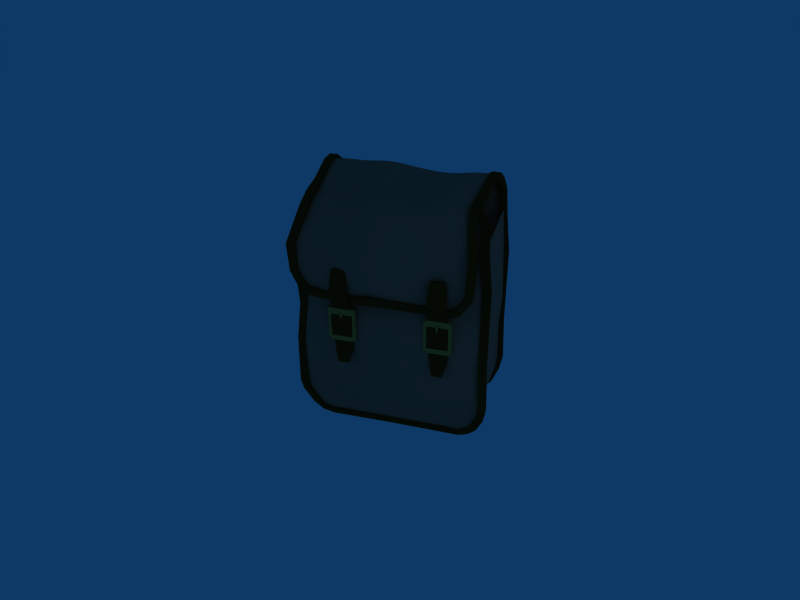 # Source: backpack2.blend  (saved by Blender 2.48.1; exported with 4.5.12 LTS)
import bpy
from mathutils import Matrix  # noqa: F401  (used for matrix-valued properties, if any)

bpy.ops.wm.read_factory_settings(use_empty=True)
scene = bpy.context.scene
scene.name = 'Scene'

# ---- collections
col_collection_1 = bpy.data.collections.new('Collection 1'); scene.collection.children.link(col_collection_1)
col_collection_2 = bpy.data.collections.new('Collection 2'); scene.collection.children.link(col_collection_2)
col_collection_2.hide_render = True
col_collection_2.hide_viewport = True

# ---- materials (node trees are filled in below, after node groups)
mat_material_002 = bpy.data.materials.new('Material.002')
mat_material_002.alpha_threshold = 0.0
mat_material_002.diffuse_color = (0.5344, 0.4227, 0.3386, 1.0)
mat_material_002.roughness = 0.5
mat_material_002.specular_intensity = 0.0
mat_material_002.line_color = (0.0, 0.0, 0.0, 1.0)
mat_material = bpy.data.materials.new('Material')
mat_material.alpha_threshold = 0.0
mat_material.diffuse_color = (0.2129, 0.1526, 0.04434, 1.0)
mat_material.roughness = 0.5
mat_material.specular_intensity = 0.0
mat_material.line_color = (0.0, 0.0, 0.0, 1.0)
mat_material_004 = bpy.data.materials.new('Material.004')
mat_material_004.alpha_threshold = 0.0
mat_material_004.diffuse_color = (0.6491, 0.5491, 0.2296, 1.0)
mat_material_004.roughness = 0.5
mat_material_004.specular_intensity = 0.2973
mat_material_004.line_color = (0.0, 0.0, 0.0, 1.0)
mat_material_005 = bpy.data.materials.new('Material.005')
mat_material_005.alpha_threshold = 0.0
mat_material_005.diffuse_color = (0.2856, 0.2067, 0.2067, 1.0)
mat_material_005.roughness = 0.5
mat_material_005.specular_intensity = 0.0
mat_material_005.line_color = (0.0, 0.0, 0.0, 1.0)

# ---- material node trees

# ---- world
world_world = bpy.data.worlds.new('World'); scene.world = world_world
world_world.color = (0.05656, 0.2208, 0.4)
world_world.use_sun_shadow = False
world_world.sun_shadow_jitter_overblur = 0.0
world_world.cycles.sampling_method = 'MANUAL'
world_world.cycles.sample_map_resolution = 256

# ---- cameras
cam_camera = bpy.data.cameras.new('Camera')
cam_camera.passepartout_alpha = 0.2
cam_camera.clip_end = 100.0
cam_camera.lens = 35.0
cam_camera.ortho_scale = 7.314
cam_camera.show_passepartout = False
cam_camera.show_safe_areas = True
cam_camera.dof.focus_distance = 0.0
cam_camera.dof.aperture_fstop = 128.0

# ---- lights
light_spot_003 = bpy.data.lights.new('Spot.003', 'POINT')
light_spot_003.transmission_factor = 0.0
light_spot_003.cutoff_distance = 30.0
light_spot_003.use_shadow = False
light_spot_003.energy = 76.2
light_spot_003.shadow_buffer_clip_start = 1.001
light_spot_003.shadow_soft_size = 1.0
light_spot_003.shadow_maximum_resolution = 0.006
light_spot_003.use_absolute_resolution = True
light_spot_003.cycles.use_multiple_importance_sampling = False
light_spot_002 = bpy.data.lights.new('Spot.002', 'POINT')
light_spot_002.transmission_factor = 0.0
light_spot_002.cutoff_distance = 30.0
light_spot_002.use_shadow = False
light_spot_002.energy = 100.0
light_spot_002.shadow_buffer_clip_start = 1.001
light_spot_002.shadow_soft_size = 1.0
light_spot_002.shadow_maximum_resolution = 0.006
light_spot_002.use_absolute_resolution = True
light_spot_002.cycles.use_multiple_importance_sampling = False
light_spot_001 = bpy.data.lights.new('Spot.001', 'POINT')
light_spot_001.transmission_factor = 0.0
light_spot_001.cutoff_distance = 30.0
light_spot_001.use_shadow = False
light_spot_001.energy = 100.0
light_spot_001.shadow_buffer_clip_start = 1.001
light_spot_001.shadow_soft_size = 1.0
light_spot_001.shadow_maximum_resolution = 0.006
light_spot_001.use_absolute_resolution = True
light_spot_001.cycles.use_multiple_importance_sampling = False
light_spot = bpy.data.lights.new('Spot', 'POINT')
light_spot.transmission_factor = 0.0
light_spot.cutoff_distance = 30.0
light_spot.energy = 100.0
light_spot.shadow_buffer_clip_start = 1.001
light_spot.shadow_soft_size = 1.0
light_spot.shadow_maximum_resolution = 0.006
light_spot.use_absolute_resolution = True
light_spot.cycles.use_multiple_importance_sampling = False

# ---- meshes
me_plane_002 = bpy.data.meshes.new('Plane.002')
me_plane_002.from_pydata([(0.05864, 0.0007859, -0.9341), (0.02199, -0.0572, -0.1101), (0.4216, -0.03513, -0.891), (-0.2842, -0.05009, -0.9254), (-0.3874, -0.1239, -0.04639), (0.03602, -0.05726, 0.5135), (0.3913, -0.1352, -0.02573), (0.03602, -0.07642, -0.7309), (-0.3565, -0.104, 0.5078), (0.421, -0.109, 0.4671), (-0.3496, -0.1253, -0.675), (0.4216, -0.1192, -0.6748), (0.2266, -0.01717, -0.9363), (-0.1568, -0.03513, -0.9295), (-0.167, -0.08367, -0.1607), (0.04013, -0.01637, 0.5849), (0.02943, -0.06135, 0.1897), (0.2288, -0.1232, -0.04707), (0.03602, -0.0721, -0.3745), (0.03602, -0.05094, -0.8328), (-0.3613, -0.08366, 0.7805), (-0.1568, -0.08148, 0.5644), (-0.3496, -0.1042, 0.2712), (0.2288, -0.08476, 0.4788), (0.4133, -0.09962, 0.8876), (0.4216, -0.1186, 0.1822), (-0.3978, -0.1042, -0.3078), (-0.1568, -0.1222, -0.7402), (-0.3221, -0.111, -0.7854), (0.2288, -0.1043, -0.7401), (0.3753, -0.1109, -0.256), (0.4065, -0.08701, -0.793), (-0.1568, -0.04743, 0.6893), (-0.1568, -0.09343, 0.2135), (0.2473, -0.04382, 0.6186), (0.2288, -0.1169, 0.1941), (-0.1568, -0.09343, -0.3877), (-0.1568, -0.08641, -0.8118), (0.2288, -0.0862, -0.2912), (0.2288, -0.06846, -0.8118), (0.4098, 0.05435, -0.9681), (0.2255, 0.09592, -0.9878), (0.06688, 0.1069, -0.9747), (-0.257, 0.06619, -1.002), (-0.1367, 0.07914, -0.9947), (0.4098, 0.224, -0.9681), (0.2255, 0.2656, -0.9878), (0.06688, 0.2766, -0.9747), (-0.257, 0.2359, -1.002), (-0.1367, 0.2488, -0.9947)], [], [(32, 20, 8, 21), (15, 32, 21, 5), (21, 8, 22, 33), (5, 21, 33, 16), (33, 22, 4, 14), (16, 33, 14, 1), (34, 15, 5, 23), (24, 34, 23, 9), (23, 5, 16, 35), (9, 23, 35, 25), (35, 16, 1, 17), (25, 35, 17, 6), (14, 4, 26, 36), (1, 14, 36, 18), (36, 26, 10, 27), (18, 36, 27, 7), (27, 10, 28, 37), (7, 27, 37, 19), (37, 28, 3, 13), (13, 0, 19, 37), (17, 1, 18, 38), (6, 17, 38, 30), (38, 18, 7, 29), (30, 38, 29, 11), (29, 7, 19, 39), (11, 29, 39, 31), (0, 12, 39, 19), (31, 39, 12, 2), (2, 12, 41, 40), (12, 0, 42, 41), (13, 3, 43, 44), (0, 13, 44, 42), (40, 41, 46, 45), (41, 42, 47, 46), (44, 43, 48, 49), (42, 44, 49, 47)])
me_plane_002.materials.append(mat_material_002)
me_plane_002.use_remesh_preserve_volume = False
me_plane_002.use_remesh_preserve_attributes = False
me_plane_002.use_mirror_vertex_groups = False
me_plane_002.update()
me_cube_008 = bpy.data.meshes.new('Cube.008')
me_cube_008.from_pydata([(-0.5999, 0.808, -0.2467), (-0.6048, 0.7423, -0.2467), (-0.6706, 0.7472, -0.2467), (-0.6657, 0.813, -0.2467), (-0.6175, 0.808, 0.02667), (-0.6225, 0.7423, 0.02667), (-0.6883, 0.7472, 0.02667), (-0.6833, 0.813, 0.02667), (-0.7054, 0.813, -0.5818), (-0.7103, 0.7472, -0.5818), (-0.6445, 0.7423, -0.5818), (-0.6396, 0.808, -0.5818), (-0.6396, 0.8203, -0.9384), (-0.6445, 0.7547, -0.9326), (-0.7103, 0.7597, -0.933), (-0.7054, 0.8252, -0.9389), (-0.6924, 0.8149, -1.054), (-0.6973, 0.7493, -1.049), (-0.6323, 0.7453, -1.038), (-0.6274, 0.8109, -1.044), (-0.5672, 0.7976, -1.193), (-0.5719, 0.7319, -1.188), (-0.6339, 0.7349, -1.211), (-0.6292, 0.8005, -1.215), (-0.5557, 0.7928, -1.302), (-0.5585, 0.7269, -1.301), (-0.5215, 0.7268, -1.246), (-0.5187, 0.7927, -1.248), (-0.4609, 0.7911, -1.266), (-0.4611, 0.7251, -1.265), (-0.463, 0.7241, -1.331), (-0.4628, 0.7901, -1.332), (0.06409, 0.7906, -1.326), (0.06395, 0.7247, -1.325), (0.06585, 0.7256, -1.259), (0.06599, 0.7916, -1.26), (0.6573, 0.7907, -1.27), (0.6571, 0.7247, -1.269), (0.6552, 0.7238, -1.335), (0.6554, 0.7898, -1.336), (0.7391, 0.7927, -1.303), (0.7412, 0.7268, -1.301), (0.7139, 0.7272, -1.241), (0.7118, 0.7931, -1.243), (0.7656, 0.7987, -1.181), (0.7691, 0.7328, -1.178), (0.8153, 0.7336, -1.225), (0.8118, 0.7994, -1.228), (0.8729, 0.8121, -1.086), (0.8773, 0.7463, -1.082), (0.8176, 0.7439, -1.054), (0.8131, 0.8096, -1.058), (0.8295, 0.8179, -0.9655), (0.8343, 0.7523, -0.9603), (0.8995, 0.7564, -0.9697), (0.8946, 0.822, -0.9749), (0.8873, 0.7721, -0.5987), (0.8922, 0.7063, -0.5982), (0.8267, 0.7013, -0.6046), (0.8218, 0.7671, -0.6051), (0.8178, 0.808, 0.05035), (0.8227, 0.7423, 0.05083), (0.8881, 0.7472, 0.05725), (0.8832, 0.813, 0.05677), (0.8532, 0.7975, 0.3635), (0.8581, 0.7317, 0.364), (0.7926, 0.7268, 0.3576), (0.7877, 0.7926, 0.3571), (-0.6765, 0.813, 0.3681), (-0.6812, 0.7472, 0.3694), (-0.618, 0.7423, 0.3514), (-0.6132, 0.808, 0.35), (-0.5503, 0.8108, 0.5942), (-0.5473, 0.7455, 0.5919), (-0.6115, 0.7425, 0.6017), (-0.6144, 0.8078, 0.6041), (0.7723, 0.7982, 0.5956), (0.7688, 0.7334, 0.5904), (0.8325, 0.7294, 0.6029), (0.836, 0.7942, 0.608), (-0.03518, -0.1755, -0.06409), (-0.03565, -0.2413, -0.06899), (-0.02938, -0.2462, -0.003495), (-0.02892, -0.1804, 0.001411), (0.09572, -0.1502, -0.07461), (0.09526, -0.216, -0.07952), (0.102, -0.1551, -0.009114), (0.1015, -0.2209, -0.01402), (0.4221, -0.1309, -0.1008), (0.4216, -0.1764, -0.1057), (0.4284, -0.1358, -0.03534), (0.4279, -0.1886, -0.04025), (0.6175, -0.1309, -0.1103), (0.6194, -0.1764, -0.1148), (0.592, -0.1358, -0.04959), (0.5939, -0.1886, -0.05414), (0.6932, -0.1309, -0.06072), (0.6951, -0.1967, -0.06527), (0.6678, -0.1358, -5.338e-05), (0.6697, -0.2016, -0.004597), (0.7777, -0.1309, 0.06965), (0.7825, -0.1967, 0.06828), (0.7145, -0.1358, 0.08787), (0.7192, -0.2016, 0.08651), (0.7935, -0.1309, 0.3653), (0.7984, -0.1967, 0.3651), (0.7277, -0.1358, 0.368), (0.7326, -0.2016, 0.3678), (0.7619, -0.03826, 0.5782), (0.7668, -0.09927, 0.6029), (0.6961, -0.04181, 0.5826), (0.701, -0.1028, 0.6072), (0.7552, 0.002443, 0.6248), (0.7589, -0.04051, 0.6747), (0.6894, 0.00336, 0.6304), (0.6931, -0.03959, 0.6804), (0.7559, 0.03837, 0.7133), (0.7528, 0.06533, 0.6531), (0.687, 0.06749, 0.6575), (0.6901, 0.04053, 0.7177), (0.7974, 0.5189, 0.7618), (0.8005, 0.4919, 0.8219), (0.7316, 0.521, 0.7662), (0.7347, 0.4941, 0.8263), (-0.1753, -0.1351, -0.08305), (-0.1746, -0.2009, -0.08793), (-0.185, -0.14, -0.01798), (-0.1843, -0.2058, -0.02285), (-0.3842, -0.1051, -0.08998), (-0.3841, -0.1709, -0.0949), (-0.3858, -0.11, -0.0242), (-0.3856, -0.1758, -0.02913), (-0.5512, -0.1182, -0.06437), (-0.5528, -0.184, -0.06903), (-0.5299, -0.1231, -0.002131), (-0.5315, -0.1889, -0.006793), (-0.6165, -0.1718, -0.009192), (-0.6128, -0.106, -0.00603), (-0.5623, -0.1109, 0.03619), (-0.5661, -0.1767, 0.03303), (-0.6749, -0.1743, 0.111), (-0.6702, -0.1085, 0.1124), (-0.6071, -0.1134, 0.131), (-0.6118, -0.1792, 0.1296), (-0.6922, -0.1771, 0.3424), (-0.6873, -0.1113, 0.3418), (-0.622, -0.1162, 0.3338), (-0.6268, -0.182, 0.3344), (-0.624, -0.02816, 0.5408), (-0.6289, -0.09237, 0.5552), (-0.5587, -0.03465, 0.534), (-0.5635, -0.09886, 0.5484), (-0.6181, -0.03537, 0.6216), (-0.6132, 0.02171, 0.5888), (-0.548, 0.01336, 0.5838), (-0.5528, -0.04372, 0.6166), (-0.6132, 0.1333, 0.6247), (-0.6181, 0.1209, 0.6893), (-0.548, 0.1241, 0.6278), (-0.5528, 0.1117, 0.6924), (-0.6132, 0.2986, 0.6577), (-0.6181, 0.2803, 0.7209), (-0.548, 0.2891, 0.6599), (-0.5528, 0.2708, 0.7231), (-0.6181, 0.5045, 0.8141), (-0.6132, 0.5229, 0.7509), (-0.548, 0.5134, 0.7531), (-0.5528, 0.4951, 0.8163), (0.8032, 0.6148, 0.725), (0.8081, 0.6309, 0.7888), (0.7377, 0.6216, 0.7283), (0.7426, 0.6377, 0.7921), (0.8098, 0.7029, 0.6644), (0.8167, 0.7486, 0.7115), (0.7444, 0.7122, 0.665), (0.7514, 0.7579, 0.7121), (-0.6306, 0.6586, 0.8074), (-0.6281, 0.6475, 0.7424), (-0.5623, 0.6448, 0.7454), (-0.5648, 0.6559, 0.8104), (-0.6179, 0.7606, 0.7326), (-0.612, 0.7091, 0.6917), (-0.5463, 0.7149, 0.6939), (-0.5522, 0.7664, 0.7347)], [], [(0, 4, 5, 1), (1, 5, 6, 2), (2, 6, 7, 3), (4, 0, 3, 7), (2, 3, 8, 9), (3, 0, 11, 8), (0, 1, 10, 11), (1, 2, 9, 10), (10, 9, 14, 13), (11, 10, 13, 12), (8, 11, 12, 15), (9, 8, 15, 14), (14, 15, 16, 17), (15, 12, 19, 16), (12, 13, 18, 19), (13, 14, 17, 18), (18, 17, 22, 21), (19, 18, 21, 20), (16, 19, 20, 23), (17, 16, 23, 22), (22, 23, 24, 25), (23, 20, 27, 24), (20, 21, 26, 27), (21, 22, 25, 26), (26, 25, 30, 29), (27, 26, 29, 28), (24, 27, 28, 31), (25, 24, 31, 30), (30, 31, 32, 33), (31, 28, 35, 32), (28, 29, 34, 35), (29, 30, 33, 34), (34, 33, 38, 37), (35, 34, 37, 36), (32, 35, 36, 39), (33, 32, 39, 38), (38, 39, 40, 41), (39, 36, 43, 40), (36, 37, 42, 43), (37, 38, 41, 42), (42, 41, 46, 45), (43, 42, 45, 44), (40, 43, 44, 47), (41, 40, 47, 46), (46, 47, 48, 49), (47, 44, 51, 48), (44, 45, 50, 51), (45, 46, 49, 50), (50, 49, 54, 53), (51, 50, 53, 52), (48, 51, 52, 55), (49, 48, 55, 54), (54, 55, 56, 57), (55, 52, 59, 56), (52, 53, 58, 59), (53, 54, 57, 58), (58, 57, 62, 61), (59, 58, 61, 60), (56, 59, 60, 63), (57, 56, 63, 62), (62, 63, 64, 65), (63, 60, 67, 64), (60, 61, 66, 67), (61, 62, 65, 66), (4, 7, 68, 71), (7, 6, 69, 68), (6, 5, 70, 69), (5, 4, 71, 70), (70, 71, 72, 73), (69, 70, 73, 74), (68, 69, 74, 75), (71, 68, 75, 72), (66, 65, 78, 77), (67, 66, 77, 76), (64, 67, 76, 79), (65, 64, 79, 78), (81, 80, 84, 85), (84, 80, 83, 86), (83, 82, 87, 86), (82, 81, 85, 87), (85, 84, 88, 89), (84, 86, 90, 88), (86, 87, 91, 90), (87, 85, 89, 91), (89, 88, 92, 93), (88, 90, 94, 92), (90, 91, 95, 94), (91, 89, 93, 95), (93, 92, 96, 97), (92, 94, 98, 96), (94, 95, 99, 98), (95, 93, 97, 99), (97, 96, 100, 101), (96, 98, 102, 100), (98, 99, 103, 102), (99, 97, 101, 103), (101, 100, 104, 105), (100, 102, 106, 104), (102, 103, 107, 106), (103, 101, 105, 107), (105, 104, 108, 109), (104, 106, 110, 108), (106, 107, 111, 110), (107, 105, 109, 111), (109, 108, 112, 113), (108, 110, 114, 112), (110, 111, 115, 114), (111, 109, 113, 115), (113, 112, 117, 116), (112, 114, 118, 117), (114, 115, 119, 118), (115, 113, 116, 119), (116, 117, 120, 121), (117, 118, 122, 120), (118, 119, 123, 122), (119, 116, 121, 123), (80, 81, 125, 124), (83, 80, 124, 126), (82, 83, 126, 127), (81, 82, 127, 125), (124, 125, 129, 128), (126, 124, 128, 130), (127, 126, 130, 131), (125, 127, 131, 129), (128, 129, 133, 132), (130, 128, 132, 134), (131, 130, 134, 135), (129, 131, 135, 133), (132, 133, 136, 137), (134, 132, 137, 138), (135, 134, 138, 139), (133, 135, 139, 136), (137, 136, 140, 141), (138, 137, 141, 142), (139, 138, 142, 143), (136, 139, 143, 140), (141, 140, 144, 145), (142, 141, 145, 146), (143, 142, 146, 147), (140, 143, 147, 144), (145, 144, 149, 148), (146, 145, 148, 150), (147, 146, 150, 151), (144, 147, 151, 149), (148, 149, 152, 153), (150, 148, 153, 154), (151, 150, 154, 155), (149, 151, 155, 152), (153, 152, 157, 156), (154, 153, 156, 158), (155, 154, 158, 159), (152, 155, 159, 157), (156, 157, 161, 160), (158, 156, 160, 162), (159, 158, 162, 163), (157, 159, 163, 161), (160, 161, 164, 165), (162, 160, 165, 166), (163, 162, 166, 167), (161, 163, 167, 164), (121, 120, 168, 169), (120, 122, 170, 168), (122, 123, 171, 170), (123, 121, 169, 171), (169, 168, 172, 173), (168, 170, 174, 172), (170, 171, 175, 174), (171, 169, 173, 175), (173, 172, 78, 79), (172, 174, 77, 78), (174, 175, 76, 77), (175, 173, 79, 76), (165, 164, 176, 177), (166, 165, 177, 178), (167, 166, 178, 179), (164, 167, 179, 176), (177, 176, 180, 181), (178, 177, 181, 182), (179, 178, 182, 183), (176, 179, 183, 180), (181, 180, 75, 74), (182, 181, 74, 73), (183, 182, 73, 72), (180, 183, 72, 75)])
me_cube_008.materials.append(mat_material)
me_cube_008.use_remesh_preserve_volume = False
me_cube_008.use_remesh_preserve_attributes = False
me_cube_008.use_mirror_vertex_groups = False
me_cube_008.update()
me_plane_001 = bpy.data.meshes.new('Plane.001')
me_plane_001.from_pydata([(0.6538, -0.04263, 1.003), (0.6505, -0.03185, -1.0), (-0.6505, -0.03185, -1.0), (-0.6815, -0.02349, 1.035), (-9.121e-08, -0.03185, -1.0), (0.7712, -0.05017, -0.0008172), (1.394e-07, -0.02762, 1.031), (-0.7712, -0.04032, 1.49e-07), (3.725e-08, -0.07997, -0.1261), (0.3856, -0.03185, -1.0), (-0.3856, -0.03185, -1.0), (0.7431, -0.0442, 0.4995), (0.7712, -0.04744, -0.6228), (0.3825, -0.04263, 1.007), (-0.3721, -0.00886, 0.9763), (-0.7712, -0.03839, -0.6228), (-0.766, -0.03303, 0.5156), (-0.3856, -0.05836, -0.1083), (9.034e-08, -0.06434, 0.5135), (0.3856, -0.07975, -0.03515), (-2.59e-08, -0.05673, -0.6933), (-0.3856, -0.04821, 0.594), (0.3849, -0.06987, 0.4671), (-0.3856, -0.05678, -0.6395), (0.3856, -0.05899, -0.635), (0.4627, -0.03185, -1.0), (0.1928, -0.03185, -1.0), (-0.4627, -0.03185, -1.0), (-0.1928, -0.03185, -1.0), (0.7168, -0.05413, 0.7488), (0.7712, -0.04073, 0.2429), (0.7712, -0.03185, -0.75), (0.7712, -0.05696, -0.25), (0.5025, -0.0488, 1.014), (0.1928, -0.03285, 1.039), (-0.5177, -0.01211, 1.021), (-0.1928, -0.01544, 0.9802), (-0.7712, -0.03185, -0.75), (-0.7712, -0.03783, -0.25), (-0.718, -0.03031, 0.7277), (-0.7712, -0.03783, 0.253), (-0.5784, -0.05626, -0.0211), (-0.1928, -0.07328, -0.1765), (1.128e-07, -0.04152, 0.6929), (6.397e-08, -0.07268, 0.1843), (0.1928, -0.08106, -0.04707), (0.5784, -0.0635, -0.02079), (5.646e-09, -0.06952, -0.3745), (-5.96e-08, -0.0418, -0.8047), (-0.5726, -0.04034, 0.5659), (-0.3801, -0.02219, 0.7366), (-0.1928, -0.05976, 0.5639), (-0.3856, -0.05148, 0.2712), (0.1928, -0.06767, 0.4788), (0.3773, -0.05831, 0.7305), (0.5626, -0.0622, 0.4816), (0.3856, -0.07321, 0.1822), (-0.5784, -0.04613, -0.6228), (-0.3856, -0.05148, -0.3078), (-0.1928, -0.06562, -0.698), (-0.3856, -0.03605, -0.7526), (0.1928, -0.06564, -0.698), (0.3856, -0.07053, -0.2534), (0.5784, -0.05306, -0.5963), (0.3856, -0.03605, -0.7526), (-0.5421, -0.02322, 0.7288), (-0.1928, -0.03238, 0.7147), (-0.5784, -0.05154, 0.2842), (-0.1928, -0.06443, 0.2135), (0.1928, -0.04511, 0.7102), (0.5417, -0.06501, 0.739), (0.1928, -0.07889, 0.1941), (0.5784, -0.05076, 0.2058), (-0.5784, -0.05154, -0.2529), (-0.1928, -0.06443, -0.3877), (-0.5784, -0.03237, -0.75), (-0.1928, -0.04011, -0.7842), (0.1928, -0.06817, -0.2912), (0.5784, -0.06396, -0.25), (0.1928, -0.04011, -0.7842), (0.5784, -0.0324, -0.75), (0.6872, 0.02991, 1.112), (0.5025, 0.02374, 1.11), (0.3825, 0.02991, 1.103), (1.505e-07, 0.04562, 1.099), (0.1928, 0.0397, 1.135), (-0.6815, 0.04973, 1.093), (-0.5177, 0.06179, 1.115), (-0.3721, 0.06739, 1.068), (-0.1928, 0.05988, 1.073), (0.504, 0.2119, 1.158), (0.6396, 0.2195, 1.144), (0.3825, 0.2147, 1.151), (0.1928, 0.2235, 1.175), (1.779e-07, 0.2276, 1.15), (-0.6804, 0.231, 1.153), (-0.5172, 0.2394, 1.141), (-0.3721, 0.2441, 1.133), (-0.1928, 0.2389, 1.136), (0.6559, 0.4743, 1.006), (0.5185, 0.4533, 1.014), (0.3907, 0.4403, 1.021), (0.1926, 0.4496, 1.062), (-0.0002068, 0.4506, 1.048), (-0.6468, 0.4566, 1.075), (-0.4916, 0.4596, 1.13), (-0.3609, 0.4595, 1.13), (-0.193, 0.4543, 1.092), (0.5213, 0.6858, 0.9661), (0.6594, 0.7019, 0.9567), (0.3914, 0.6695, 0.9963), (0.1925, 0.7048, 1.023), (-0.0006329, 0.7075, 1.016), (-0.6378, 0.7102, 0.9985), (-0.4854, 0.7241, 1.054), (-0.3583, 0.7148, 1.079), (-0.193, 0.7088, 1.038), (0.5144, 0.7671, 0.8867), (0.6672, 0.7816, 0.8685), (0.3848, 0.7648, 0.9095), (0.189, 0.809, 0.9514), (-0.003943, 0.8215, 0.9574), (-0.6507, 0.7921, 0.9647), (-0.4961, 0.8079, 1.02), (-0.3667, 0.8025, 0.9949), (-0.1962, 0.807, 0.9316), (0.559, 0.8739, 0.7309), (0.7451, 0.8837, 0.7388), (0.3798, 0.9432, 0.629), (0.1961, 1.002, 0.5725), (0.002353, 1.0, 0.594), (-0.6743, 0.8893, 0.7473), (-0.5146, 0.9007, 0.7505), (-0.3743, 0.9024, 0.5965), (-0.201, 0.9399, 0.5883), (0.7027, 0.8818, 0.3644), (0.5577, 0.8781, 0.2796), (0.379, 0.9055, 0.2908), (0.1873, 0.9293, 0.2988), (-0.00449, 0.9235, 0.2937), (-0.6715, 0.8926, 0.3773), (-0.5177, 0.8926, 0.2506), (-0.3721, 0.8926, 0.2578), (-0.1948, 0.9062, 0.2769)], [], [(35, 3, 39, 65), (14, 35, 65, 50), (65, 39, 16, 49), (50, 65, 49, 21), (36, 14, 50, 66), (6, 36, 66, 43), (66, 50, 21, 51), (43, 66, 51, 18), (49, 16, 40, 67), (21, 49, 67, 52), (67, 40, 7, 41), (52, 67, 41, 17), (51, 21, 52, 68), (18, 51, 68, 44), (68, 52, 17, 42), (44, 68, 42, 8), (34, 6, 43, 69), (13, 34, 69, 54), (69, 43, 18, 53), (54, 69, 53, 22), (33, 13, 54, 70), (0, 33, 70, 29), (70, 54, 22, 55), (29, 70, 55, 11), (53, 18, 44, 71), (22, 53, 71, 56), (71, 44, 8, 45), (56, 71, 45, 19), (55, 22, 56, 72), (11, 55, 72, 30), (72, 56, 19, 46), (30, 72, 46, 5), (41, 7, 38, 73), (17, 41, 73, 58), (73, 38, 15, 57), (58, 73, 57, 23), (42, 17, 58, 74), (8, 42, 74, 47), (74, 58, 23, 59), (47, 74, 59, 20), (57, 15, 37, 75), (23, 57, 75, 60), (75, 37, 2, 27), (60, 75, 27, 10), (59, 23, 60, 76), (20, 59, 76, 48), (76, 60, 10, 28), (48, 76, 28, 4), (45, 8, 47, 77), (19, 45, 77, 62), (77, 47, 20, 61), (62, 77, 61, 24), (46, 19, 62, 78), (5, 46, 78, 32), (78, 62, 24, 63), (32, 78, 63, 12), (61, 20, 48, 79), (24, 61, 79, 64), (79, 48, 4, 26), (64, 79, 26, 9), (63, 24, 64, 80), (12, 63, 80, 31), (80, 64, 9, 25), (31, 80, 25, 1), (33, 0, 81, 82), (13, 33, 82, 83), (6, 34, 85, 84), (34, 13, 83, 85), (3, 35, 87, 86), (35, 14, 88, 87), (36, 6, 84, 89), (14, 36, 89, 88), (82, 81, 91, 90), (83, 82, 90, 92), (84, 85, 93, 94), (85, 83, 92, 93), (86, 87, 96, 95), (87, 88, 97, 96), (89, 84, 94, 98), (88, 89, 98, 97), (90, 91, 99, 100), (92, 90, 100, 101), (94, 93, 102, 103), (93, 92, 101, 102), (95, 96, 105, 104), (96, 97, 106, 105), (98, 94, 103, 107), (97, 98, 107, 106), (100, 99, 109, 108), (101, 100, 108, 110), (103, 102, 111, 112), (102, 101, 110, 111), (104, 105, 114, 113), (105, 106, 115, 114), (107, 103, 112, 116), (106, 107, 116, 115), (108, 109, 118, 117), (110, 108, 117, 119), (112, 111, 120, 121), (111, 110, 119, 120), (113, 114, 123, 122), (114, 115, 124, 123), (116, 112, 121, 125), (115, 116, 125, 124), (117, 118, 127, 126), (119, 117, 126, 128), (121, 120, 129, 130), (120, 119, 128, 129), (122, 123, 132, 131), (123, 124, 133, 132), (125, 121, 130, 134), (124, 125, 134, 133), (126, 127, 135, 136), (128, 126, 136, 137), (130, 129, 138, 139), (129, 128, 137, 138), (131, 132, 141, 140), (132, 133, 142, 141), (134, 130, 139, 143), (133, 134, 143, 142)])
me_plane_001.materials.append(mat_material_002)
me_plane_001.use_remesh_preserve_volume = False
me_plane_001.use_remesh_preserve_attributes = False
me_plane_001.use_mirror_vertex_groups = False
me_plane_001.update()
me_cube_007 = bpy.data.meshes.new('Cube.007')
me_cube_007.from_pydata([(0.07367, -0.04939, -0.1813), (0.07367, -0.07161, -0.1813), (-0.08242, -0.08427, -0.1813), (-0.08242, -0.06206, -0.1813), (0.06026, -0.03037, -0.002817), (0.06026, -0.05258, -0.002817), (-0.06901, -0.06524, -0.002817), (-0.06901, -0.04303, -0.002817), (-0.07397, 0.01955, -0.343), (-0.07397, -0.002668, -0.343), (0.07367, -0.002668, -0.343), (0.07367, 0.01955, -0.343), (0.07367, 0.002022, -0.3917), (0.07367, -0.01776, -0.3816), (-0.07397, -0.01776, -0.3816), (-0.07397, 0.002022, -0.3917), (-0.07397, -0.01062, -0.4486), (-0.07397, -0.0326, -0.4454), (0.07367, -0.0326, -0.4454), (0.07367, -0.01062, -0.4486), (0.07367, -0.007122, -0.4838), (0.07367, -0.02795, -0.4915), (-0.07397, -0.02795, -0.4915), (-0.07397, -0.007122, -0.4838), (-0.07397, 0.02097, -0.5779), (-0.07397, 0.0001422, -0.5856), (0.07367, 0.0001422, -0.5856), (0.07367, 0.02097, -0.5779), (0.07367, 0.02742, -0.6041), (0.07367, 0.005222, -0.605), (-0.07397, 0.005222, -0.605), (-0.07397, 0.02742, -0.6041), (-0.07397, 0.02487, -0.7001), (-0.07397, 0.009989, -0.6957), (0.07367, 0.009989, -0.6957), (0.07367, 0.02487, -0.7001), (0.04257, -0.007543, -0.8114), (0.04257, -0.02243, -0.8071), (-0.04287, -0.02243, -0.8071), (-0.04287, -0.007543, -0.8114), (-0.05265, -0.04303, 0.04241), (-0.05265, -0.06524, 0.04241), (0.0439, -0.05258, 0.04241), (0.0439, -0.03037, 0.04241), (-0.7329, -0.05263, 0.04241), (-0.7329, -0.07485, 0.04241), (-0.8304, -0.05539, 0.04241), (-0.8304, -0.03317, 0.04241), (-0.8205, -0.007543, -0.8114), (-0.8205, -0.02243, -0.8071), (-0.7343, -0.02243, -0.8071), (-0.7343, -0.007543, -0.8114), (-0.7029, 0.02487, -0.7001), (-0.7029, 0.009989, -0.6957), (-0.8519, 0.009989, -0.6957), (-0.8519, 0.02487, -0.7001), (-0.8519, 0.02742, -0.6041), (-0.8519, 0.005222, -0.605), (-0.7029, 0.005222, -0.605), (-0.7029, 0.02742, -0.6041), (-0.7029, 0.02097, -0.5779), (-0.7029, 0.0001421, -0.5856), (-0.8519, 0.0001421, -0.5856), (-0.8519, 0.02097, -0.5779), (-0.8519, -0.007122, -0.4838), (-0.8519, -0.02795, -0.4915), (-0.7029, -0.02795, -0.4915), (-0.7029, -0.007122, -0.4838), (-0.7029, -0.01062, -0.4486), (-0.7029, -0.0326, -0.4454), (-0.8519, -0.0326, -0.4454), (-0.8519, -0.01062, -0.4486), (-0.8519, 0.002022, -0.3917), (-0.8519, -0.01776, -0.3816), (-0.7029, -0.01776, -0.3816), (-0.7029, 0.002022, -0.3917), (-0.7029, 0.01955, -0.343), (-0.7029, -0.002668, -0.343), (-0.8519, -0.002668, -0.343), (-0.8519, 0.01955, -0.343), (-0.8469, -0.03317, -0.002817), (-0.8469, -0.05539, -0.002817), (-0.7164, -0.07485, -0.002817), (-0.7164, -0.05263, -0.002817), (-0.8605, -0.06206, -0.1813), (-0.8605, -0.08427, -0.1813), (-0.7029, -0.1012, -0.1813), (-0.7029, -0.079, -0.1813)], [], [(0, 4, 5, 1), (1, 5, 6, 2), (2, 6, 7, 3), (4, 0, 3, 7), (2, 3, 8, 9), (3, 0, 11, 8), (0, 1, 10, 11), (1, 2, 9, 10), (10, 9, 14, 13), (11, 10, 13, 12), (8, 11, 12, 15), (9, 8, 15, 14), (14, 15, 16, 17), (15, 12, 19, 16), (12, 13, 18, 19), (13, 14, 17, 18), (18, 17, 22, 21), (19, 18, 21, 20), (16, 19, 20, 23), (17, 16, 23, 22), (22, 23, 24, 25), (23, 20, 27, 24), (20, 21, 26, 27), (21, 22, 25, 26), (26, 25, 30, 29), (27, 26, 29, 28), (24, 27, 28, 31), (25, 24, 31, 30), (30, 31, 32, 33), (31, 28, 35, 32), (28, 29, 34, 35), (29, 30, 33, 34), (34, 33, 38, 37), (35, 34, 37, 36), (32, 35, 36, 39), (33, 32, 39, 38), (36, 37, 38, 39), (4, 7, 40, 43), (7, 6, 41, 40), (6, 5, 42, 41), (5, 4, 43, 42), (43, 40, 41, 42), (44, 47, 46, 45), (82, 83, 44, 45), (81, 82, 45, 46), (80, 81, 46, 47), (83, 80, 47, 44), (51, 50, 49, 48), (54, 55, 48, 49), (55, 52, 51, 48), (52, 53, 50, 51), (53, 54, 49, 50), (58, 57, 54, 53), (59, 58, 53, 52), (56, 59, 52, 55), (57, 56, 55, 54), (62, 63, 56, 57), (63, 60, 59, 56), (60, 61, 58, 59), (61, 62, 57, 58), (66, 65, 62, 61), (67, 66, 61, 60), (64, 67, 60, 63), (65, 64, 63, 62), (70, 71, 64, 65), (71, 68, 67, 64), (68, 69, 66, 67), (69, 70, 65, 66), (74, 73, 70, 69), (75, 74, 69, 68), (72, 75, 68, 71), (73, 72, 71, 70), (78, 79, 72, 73), (79, 76, 75, 72), (76, 77, 74, 75), (77, 78, 73, 74), (86, 85, 78, 77), (87, 86, 77, 76), (84, 87, 76, 79), (85, 84, 79, 78), (83, 87, 84, 80), (85, 81, 80, 84), (86, 82, 81, 85), (87, 83, 82, 86)])
me_cube_007.materials.append(mat_material)
me_cube_007.use_remesh_preserve_volume = False
me_cube_007.use_remesh_preserve_attributes = False
me_cube_007.use_mirror_vertex_groups = False
me_cube_007.update()
me_cube_003 = bpy.data.meshes.new('Cube.003')
me_cube_003.from_pydata([(0.007842, 0.01588, -0.03404), (0.007842, -0.01247, -0.03404), (-0.07631, -0.01247, -0.03404), (-0.07631, 0.01588, -0.03404), (0.006082, 0.01616, 0.02034), (0.006082, -0.01218, 0.02034), (-0.07807, -0.01218, 0.02034), (-0.07807, 0.01616, 0.02034), (0.09455, -0.01218, 0.02034), (0.09455, 0.01616, 0.02034), (0.09631, -0.01247, -0.03404), (0.09631, 0.01588, -0.03404), (0.09631, 0.02276, -0.2726), (0.09631, -0.00558, -0.2726), (0.09631, 0.01829, -0.2279), (0.09631, -0.01005, -0.2279), (-0.07631, 0.01829, -0.2279), (-0.07631, -0.01005, -0.2279), (0.007842, -0.01005, -0.2279), (0.007842, 0.01829, -0.2279), (-0.07631, 0.02276, -0.2726), (-0.07631, -0.00558, -0.2726), (0.007842, -0.00558, -0.2726), (0.007842, 0.02276, -0.2726), (0.008569, 0.0119, -0.1355), (0.008569, -0.002498, -0.1355), (-0.07558, -0.002498, -0.1355), (-0.07558, 0.0119, -0.1355), (0.008569, 0.01023, -0.1188), (0.008569, -0.004166, -0.1188), (-0.07558, -0.004166, -0.1188), (-0.07558, 0.01023, -0.1188), (0.09704, -0.004166, -0.1188), (0.09704, 0.01023, -0.1188), (0.09704, -0.002498, -0.1355), (0.09704, 0.0119, -0.1355), (0.123, 0.01588, -0.03404), (0.123, -0.01247, -0.03404), (0.1212, 0.01616, 0.02034), (0.1212, -0.01218, 0.02034), (0.123, -0.006528, -0.2631), (0.123, 0.02182, -0.2631), (0.09631, 0.02182, -0.2631), (0.09631, -0.006527, -0.2631), (-0.1011, 0.01616, 0.02034), (-0.1011, -0.01218, 0.02034), (-0.09933, 0.01588, -0.03404), (-0.09934, -0.01247, -0.03404), (-0.09933, -0.007618, -0.2522), (-0.09933, 0.02073, -0.2522), (-0.07631, 0.02073, -0.2522), (-0.07631, -0.007618, -0.2522), (0.001977, 0.01023, -0.1256), (0.0009363, -0.001613, -0.1355), (0.01877, 0.01087, -0.1253), (0.01773, -0.0009699, -0.1352), (0.01672, -0.02351, -0.01694), (0.01776, -0.00804, -0.01689), (-7.454e-05, -0.02421, -0.01677), (0.0009659, -0.008738, -0.01672), (0.008844, -0.01613, -0.01683)], [], [(0, 1, 2, 3), (4, 7, 6, 5), (1, 5, 6, 2), (4, 0, 3, 7), (0, 4, 9, 11), (5, 1, 10, 8), (4, 5, 8, 9), (1, 0, 11, 10), (12, 14, 15, 13), (22, 23, 12, 13), (19, 18, 15, 14), (18, 22, 13, 15), (23, 19, 14, 12), (19, 23, 20, 16), (21, 17, 16, 20), (22, 18, 17, 21), (19, 16, 17, 18), (23, 22, 21, 20), (24, 25, 26, 27), (28, 31, 30, 29), (25, 29, 30, 26), (26, 30, 31, 27), (28, 24, 27, 31), (24, 28, 33, 35), (29, 25, 34, 32), (28, 29, 32, 33), (25, 24, 35, 34), (35, 33, 32, 34), (9, 8, 39, 38), (8, 10, 37, 39), (11, 9, 38, 36), (36, 38, 39, 37), (37, 10, 43, 40), (36, 37, 40, 41), (11, 36, 41, 42), (10, 11, 42, 43), (43, 42, 41, 40), (7, 3, 46, 44), (2, 6, 45, 47), (6, 7, 44, 45), (47, 45, 44, 46), (47, 46, 49, 48), (2, 47, 48, 51), (46, 3, 50, 49), (3, 2, 51, 50), (50, 51, 48, 49), (52, 54, 55, 53), (58, 59, 52, 53), (57, 56, 55, 54), (56, 58, 53, 55), (59, 57, 54, 52), (57, 59, 60), (58, 56, 60), (56, 57, 60), (59, 58, 60)])
me_cube_003.materials.append(mat_material_004)
me_cube_003.use_remesh_preserve_volume = False
me_cube_003.use_remesh_preserve_attributes = False
me_cube_003.use_mirror_vertex_groups = False
me_cube_003.update()
me_cube_001 = bpy.data.meshes.new('Cube.001')
me_cube_001.from_pydata([(0.07508, 0.02664, 0.264), (0.07015, -0.03916, 0.264), (0.004355, -0.03423, 0.264), (0.009283, 0.03157, 0.264), (0.05743, 0.02664, 0.5373), (0.0525, -0.03916, 0.5373), (-0.0133, -0.03423, 0.5373), (-0.008369, 0.03157, 0.5373), (-0.03043, 0.03157, -0.07115), (-0.03536, -0.03423, -0.07115), (0.03043, -0.03916, -0.07115), (0.03536, 0.02664, -0.07115), (0.03536, 0.01618, -0.4672), (0.03043, -0.04655, -0.4871), (-0.03536, -0.04185, -0.4856), (-0.03043, 0.02088, -0.4657), (-0.01745, 0.05581, -0.5761), (-0.02232, -0.006686, -0.5967), (0.04268, -0.01446, -0.5884), (0.04755, 0.04803, -0.5678), (0.1077, 0.0932, -0.7105), (0.1031, 0.03097, -0.732), (0.04111, 0.04234, -0.7515), (0.04575, 0.1046, -0.7301), (0.1192, 0.131, -0.8136), (0.1165, 0.06951, -0.8374), (0.1535, 0.04839, -0.787), (0.1562, 0.1099, -0.7632), (0.2141, 0.1154, -0.7807), (0.2139, 0.05416, -0.8052), (0.212, 0.07871, -0.8664), (0.2122, 0.14, -0.8419), (0.7391, 0.1382, -0.8363), (0.7389, 0.07696, -0.8609), (0.7408, 0.05241, -0.7997), (0.741, 0.1137, -0.7751), (1.332, 0.1166, -0.7843), (1.332, 0.05533, -0.8089), (1.33, 0.07988, -0.8701), (1.33, 0.1411, -0.8455), (1.414, 0.1311, -0.8139), (1.416, 0.06972, -0.838), (1.389, 0.04696, -0.7825), (1.387, 0.1083, -0.7583), (1.441, 0.0896, -0.6991), (1.444, 0.02793, -0.7223), (1.49, 0.04676, -0.7655), (1.487, 0.1084, -0.7423), (1.548, 0.06549, -0.6067), (1.552, 0.003388, -0.6285), (1.493, -0.009614, -0.6037), (1.488, 0.05249, -0.5819), (1.504, 0.02438, -0.4931), (1.509, -0.03814, -0.5136), (1.574, -0.03072, -0.5207), (1.57, 0.0318, -0.5002), (1.562, -0.009338, -0.08799), (1.567, -0.07513, -0.08751), (1.502, -0.08006, -0.09393), (1.497, -0.01427, -0.09441), (1.493, 0.02664, 0.561), (1.498, -0.03916, 0.5615), (1.563, -0.03423, 0.5679), (1.558, 0.03157, 0.5674), (1.528, 0.01613, 0.8742), (1.533, -0.04967, 0.8747), (1.468, -0.0546, 0.8683), (1.463, 0.0112, 0.8678), (-0.001513, 0.03157, 0.8787), (-0.006253, -0.03423, 0.8801), (0.05702, -0.03916, 0.8621), (0.06176, 0.02664, 0.8607), (0.1294, 0.1027, 1.068), (0.1247, 0.04722, 1.103), (0.0614, 0.06082, 1.116), (0.06614, 0.1163, 1.08), (1.446, 0.08935, 1.075), (1.451, 0.03393, 1.111), (1.514, 0.04812, 1.125), (1.509, 0.1035, 1.089), (1.448, 0.1358, 1.142), (1.452, 0.08162, 1.18), (1.409, 0.05144, 1.14), (1.405, 0.1057, 1.102), (1.376, 0.09661, 1.087), (1.377, 0.04298, 1.126), (1.386, 0.08112, 1.179), (1.386, 0.1347, 1.14), (0.8356, 0.1261, 1.089), (0.8363, 0.07248, 1.128), (0.827, 0.03434, 1.075), (0.8263, 0.08797, 1.036), (0.4499, 0.08415, 1.03), (0.4506, 0.03053, 1.069), (0.4599, 0.06866, 1.122), (0.4592, 0.1223, 1.083), (0.06674, 0.1197, 1.079), (0.06574, 0.06606, 1.117), (0.07914, 0.0283, 1.065), (0.08014, 0.08195, 1.027)], [], [(0, 4, 5, 1), (1, 5, 6, 2), (2, 6, 7, 3), (4, 0, 3, 7), (2, 3, 8, 9), (3, 0, 11, 8), (0, 1, 10, 11), (1, 2, 9, 10), (10, 9, 14, 13), (11, 10, 13, 12), (8, 11, 12, 15), (9, 8, 15, 14), (14, 15, 16, 17), (15, 12, 19, 16), (12, 13, 18, 19), (13, 14, 17, 18), (18, 17, 22, 21), (19, 18, 21, 20), (16, 19, 20, 23), (17, 16, 23, 22), (22, 23, 24, 25), (23, 20, 27, 24), (20, 21, 26, 27), (21, 22, 25, 26), (26, 25, 30, 29), (27, 26, 29, 28), (24, 27, 28, 31), (25, 24, 31, 30), (30, 31, 32, 33), (31, 28, 35, 32), (28, 29, 34, 35), (29, 30, 33, 34), (34, 33, 38, 37), (35, 34, 37, 36), (32, 35, 36, 39), (33, 32, 39, 38), (38, 39, 40, 41), (39, 36, 43, 40), (36, 37, 42, 43), (37, 38, 41, 42), (42, 41, 46, 45), (43, 42, 45, 44), (40, 43, 44, 47), (41, 40, 47, 46), (46, 47, 48, 49), (47, 44, 51, 48), (44, 45, 50, 51), (45, 46, 49, 50), (50, 49, 54, 53), (51, 50, 53, 52), (48, 51, 52, 55), (49, 48, 55, 54), (54, 55, 56, 57), (55, 52, 59, 56), (52, 53, 58, 59), (53, 54, 57, 58), (58, 57, 62, 61), (59, 58, 61, 60), (56, 59, 60, 63), (57, 56, 63, 62), (62, 63, 64, 65), (63, 60, 67, 64), (60, 61, 66, 67), (61, 62, 65, 66), (4, 7, 68, 71), (7, 6, 69, 68), (6, 5, 70, 69), (5, 4, 71, 70), (70, 71, 72, 73), (69, 70, 73, 74), (68, 69, 74, 75), (71, 68, 75, 72), (72, 75, 74, 73), (66, 65, 78, 77), (67, 66, 77, 76), (64, 67, 76, 79), (65, 64, 79, 78), (78, 79, 80, 81), (79, 76, 83, 80), (76, 77, 82, 83), (77, 78, 81, 82), (82, 81, 86, 85), (83, 82, 85, 84), (80, 83, 84, 87), (81, 80, 87, 86), (86, 87, 88, 89), (87, 84, 91, 88), (84, 85, 90, 91), (85, 86, 89, 90), (90, 89, 94, 93), (91, 90, 93, 92), (88, 91, 92, 95), (89, 88, 95, 94), (94, 95, 96, 97), (95, 92, 99, 96), (92, 93, 98, 99), (93, 94, 97, 98), (99, 98, 97, 96)])
me_cube_001.materials.append(mat_material)
me_cube_001.use_remesh_preserve_volume = False
me_cube_001.use_remesh_preserve_attributes = False
me_cube_001.use_mirror_vertex_groups = False
me_cube_001.update()
me_plane = bpy.data.meshes.new('Plane')
me_plane.from_pydata([(0.7427, 0.06891, 0.9635), (0.6348, 0.07253, -1.012), (-0.6505, 0.07265, -1.023), (-0.6815, 0.08139, 0.9133), (-8.638e-08, 0.07265, -1.023), (0.7712, -0.05299, 0.001547), (1.425e-07, 0.05392, 0.8479), (-0.7094, -0.04084, 0.002364), (2.854e-08, -0.1545, 0.003737), (0.3856, 0.07265, -1.023), (-0.3856, 0.07265, -1.023), (0.7431, -0.03541, 0.4995), (0.7712, -0.02854, -0.6602), (0.3825, 0.05317, 0.926), (-0.3721, 0.06678, 0.8785), (-0.7712, -0.03594, -0.6555), (-0.766, -0.003389, 0.5156), (-0.3878, -0.1658, 0.02335), (8.6e-08, -0.09316, 0.5135), (0.3825, -0.1774, -0.02105), (-2.813e-08, -0.04201, -0.7343), (-0.3856, -0.05613, 0.5972), (0.3849, -0.109, 0.4671), (-0.3856, -0.05187, -0.6814), (0.3856, -0.0589, -0.6782), (0.4627, 0.07265, -1.023), (0.1928, 0.07265, -1.023), (-0.4627, 0.07265, -1.023), (-0.1928, 0.07265, -1.023), (0.7359, -0.0284, 0.7396), (0.7712, -0.02545, 0.2429), (0.7712, -0.002517, -0.7772), (0.7712, -0.06102, -0.2476), (0.558, 0.04605, 0.9547), (0.1928, 0.06298, 0.8769), (-0.5177, 0.07096, 0.8885), (-0.1928, 0.05822, 0.8582), (-0.7712, 0.005452, -0.7772), (-0.7712, -0.03369, -0.2476), (-0.718, 2.161e-07, 0.7292), (-0.7094, -0.01715, 0.253), (-0.5226, -0.1477, -0.001749), (-0.1898, -0.1541, 0.03369), (1.147e-07, -0.02853, 0.6932), (5.727e-08, -0.1171, 0.1843), (0.1928, -0.1577, -0.04471), (0.5753, -0.1308, -0.006698), (-1.908e-10, -0.1246, -0.3721), (-5.765e-08, 0.02021, -0.8362), (-0.5726, -0.0256, 0.5663), (-0.3801, -0.01204, 0.7505), (-0.1928, -0.08148, 0.5644), (-0.3856, -0.0563, 0.2712), (0.1928, -0.1027, 0.4788), (0.3773, -0.07588, 0.7305), (0.5626, -0.08704, 0.4816), (0.3856, -0.1186, 0.1822), (-0.5784, -0.02484, -0.6595), (-0.3856, -0.07284, -0.3054), (-0.1928, -0.06623, -0.7436), (-0.3856, 0.02701, -0.7819), (0.1928, -0.06631, -0.7435), (0.3856, -0.1275, -0.251), (0.5784, -0.04918, -0.637), (0.3856, 0.02701, -0.7819), (-0.5421, -0.001476, 0.738), (-0.1928, -0.02369, 0.7225), (-0.5166, -0.05646, 0.2842), (-0.1928, -0.09343, 0.2135), (0.1928, -0.03803, 0.7102), (0.5417, -0.09508, 0.739), (0.1928, -0.1349, 0.1941), (0.5784, -0.05421, 0.2058), (-0.5784, -0.073, -0.2506), (-0.1928, -0.11, -0.3853), (-0.5784, 0.03694, -0.7775), (-0.1928, 0.02127, -0.8152), (0.1928, -0.1207, -0.2889), (0.5784, -0.1086, -0.2476), (0.1928, 0.02127, -0.8152), (0.5784, 0.03684, -0.7775)], [], [(35, 3, 39, 65), (14, 35, 65, 50), (65, 39, 16, 49), (50, 65, 49, 21), (36, 14, 50, 66), (6, 36, 66, 43), (66, 50, 21, 51), (43, 66, 51, 18), (49, 16, 40, 67), (21, 49, 67, 52), (67, 40, 7, 41), (52, 67, 41, 17), (51, 21, 52, 68), (18, 51, 68, 44), (68, 52, 17, 42), (44, 68, 42, 8), (34, 6, 43, 69), (13, 34, 69, 54), (69, 43, 18, 53), (54, 69, 53, 22), (33, 13, 54, 70), (0, 33, 70, 29), (70, 54, 22, 55), (29, 70, 55, 11), (53, 18, 44, 71), (22, 53, 71, 56), (71, 44, 8, 45), (56, 71, 45, 19), (55, 22, 56, 72), (11, 55, 72, 30), (72, 56, 19, 46), (30, 72, 46, 5), (41, 7, 38, 73), (17, 41, 73, 58), (73, 38, 15, 57), (58, 73, 57, 23), (42, 17, 58, 74), (8, 42, 74, 47), (74, 58, 23, 59), (47, 74, 59, 20), (57, 15, 37, 75), (23, 57, 75, 60), (75, 37, 2, 27), (60, 75, 27, 10), (59, 23, 60, 76), (20, 59, 76, 48), (76, 60, 10, 28), (48, 76, 28, 4), (45, 8, 47, 77), (19, 45, 77, 62), (77, 47, 20, 61), (62, 77, 61, 24), (46, 19, 62, 78), (5, 46, 78, 32), (78, 62, 24, 63), (32, 78, 63, 12), (61, 20, 48, 79), (24, 61, 79, 64), (79, 48, 4, 26), (64, 79, 26, 9), (63, 24, 64, 80), (12, 63, 80, 31), (80, 64, 9, 25), (31, 80, 25, 1)])
me_plane.materials.append(mat_material_002)
me_plane.use_remesh_preserve_volume = False
me_plane.use_remesh_preserve_attributes = False
me_plane.use_mirror_vertex_groups = False
me_plane.update()
me_cube_005 = bpy.data.meshes.new('Cube.005')
me_cube_005.from_pydata([(0.007842, 0.01588, -0.03404), (0.007842, -0.006264, -0.03404), (-0.07631, -0.01247, -0.03404), (-0.07631, 0.01588, -0.03404), (0.006082, 0.01616, 0.02034), (0.006082, -0.01218, 0.02034), (-0.07807, -0.01218, 0.02034), (-0.07807, 0.01616, 0.02034), (0.09455, -0.01218, 0.02034), (0.09455, 0.01616, 0.02034), (0.09631, -0.01247, -0.03404), (0.09631, 0.01588, -0.03404), (0.09631, 0.02276, -0.2726), (0.09631, -0.00558, -0.2726), (0.09631, 0.01829, -0.2279), (0.09631, -0.01005, -0.2279), (-0.07631, 0.01829, -0.2279), (-0.07631, -0.01005, -0.2279), (0.007842, -0.01005, -0.2279), (0.007842, 0.01829, -0.2279), (-0.07631, 0.02276, -0.2726), (-0.07631, -0.00558, -0.2726), (0.007842, -0.00558, -0.2726), (0.007842, 0.02276, -0.2726), (0.008569, 0.0119, -0.1355), (0.008569, -0.002498, -0.1355), (-0.07558, -0.002498, -0.1355), (-0.07558, 0.0119, -0.1355), (0.008569, 0.01023, -0.1188), (0.008569, -0.004166, -0.1188), (-0.07558, -0.004166, -0.1188), (-0.07558, 0.01023, -0.1188), (0.09704, -0.004166, -0.1188), (0.09704, 0.01023, -0.1188), (0.09704, -0.002498, -0.1355), (0.09704, 0.0119, -0.1355), (0.123, 0.01588, -0.03404), (0.123, -0.01247, -0.03404), (0.1212, 0.01616, -0.004826), (0.1212, -0.01218, -0.004826), (0.123, -0.006528, -0.2631), (0.123, 0.02182, -0.2631), (0.09631, 0.02182, -0.2631), (0.09631, -0.006527, -0.2631), (-0.1011, 0.01616, -0.004826), (-0.1011, -0.01218, -0.004826), (-0.09933, 0.01588, -0.03404), (-0.09934, -0.01247, -0.03404), (-0.09933, -0.007618, -0.2522), (-0.09933, 0.02073, -0.2522), (-0.07631, 0.02073, -0.2522), (-0.07631, -0.007618, -0.2522), (0.001977, 0.008499, -0.1208), (0.0009363, -0.002929, -0.1313), (0.01877, 0.009129, -0.1205), (0.01773, -0.0023, -0.1309), (0.01672, -0.02464, -0.03349), (0.01776, -0.009525, -0.03016), (-7.454e-05, -0.02536, -0.03347), (0.0009659, -0.01024, -0.03015), (0.008995, -0.01525, -0.01675), (0.005026, -0.01163, -0.01591), (0.004502, -0.01924, -0.01758), (0.01349, -0.01127, -0.01591), (0.01296, -0.01888, -0.01759)], [], [(0, 1, 2, 3), (4, 7, 6, 5), (1, 5, 6, 2), (4, 0, 3, 7), (0, 4, 9, 11), (5, 1, 10, 8), (4, 5, 8, 9), (1, 0, 11, 10), (12, 14, 15, 13), (22, 23, 12, 13), (19, 18, 15, 14), (18, 22, 13, 15), (23, 19, 14, 12), (19, 23, 20, 16), (21, 17, 16, 20), (22, 18, 17, 21), (19, 16, 17, 18), (23, 22, 21, 20), (24, 25, 26, 27), (28, 31, 30, 29), (25, 29, 30, 26), (26, 30, 31, 27), (28, 24, 27, 31), (24, 28, 33, 35), (29, 25, 34, 32), (28, 29, 32, 33), (25, 24, 35, 34), (35, 33, 32, 34), (9, 8, 39, 38), (8, 10, 37, 39), (11, 9, 38, 36), (36, 38, 39, 37), (37, 10, 43, 40), (36, 37, 40, 41), (11, 36, 41, 42), (10, 11, 42, 43), (43, 42, 41, 40), (7, 3, 46, 44), (2, 6, 45, 47), (6, 7, 44, 45), (47, 45, 44, 46), (47, 46, 49, 48), (2, 47, 48, 51), (46, 3, 50, 49), (3, 2, 51, 50), (50, 51, 48, 49), (52, 54, 55, 53), (58, 59, 52, 53), (57, 56, 55, 54), (56, 58, 53, 55), (59, 57, 54, 52), (59, 58, 62, 61), (56, 57, 63, 64), (58, 56, 64, 62), (57, 59, 61, 63), (63, 61, 60), (62, 64, 60), (64, 63, 60), (61, 62, 60)])
me_cube_005.materials.append(mat_material_004)
me_cube_005.use_remesh_preserve_volume = False
me_cube_005.use_remesh_preserve_attributes = False
me_cube_005.use_mirror_vertex_groups = False
me_cube_005.update()
me_cube_006 = bpy.data.meshes.new('Cube.006')
me_cube_006.from_pydata([(0.6236, -0.05156, -0.2843), (0.6345, -0.1024, -0.279), (-0.03176, -0.1203, -0.2833), (-0.03245, -0.08105, -0.2885), (0.6289, -0.04993, -0.2446), (0.6397, -0.1007, -0.2394), (-0.02653, -0.1186, -0.2436), (-0.02722, -0.07942, -0.2489), (-0.4526, -0.07519, -0.2616), (-0.4519, -0.1122, -0.2563), (-0.4578, -0.07683, -0.3012), (-0.4572, -0.1138, -0.296), (-0.9743, -0.09399, -0.296), (-0.9702, -0.057, -0.3012), (-0.9691, -0.09235, -0.2563), (-0.965, -0.05537, -0.2616), (0.6872, -0.06177, -0.2394), (0.6533, -0.0224, -0.2446), (0.69, -0.05905, -0.279), (0.6561, -0.01968, -0.2843), (0.6718, 0.01907, -0.2843), (0.7126, 0.003704, -0.279), (0.6677, 0.01294, -0.2446), (0.7084, -0.002419, -0.2394), (0.7421, 0.3227, -0.2159), (0.7041, 0.3209, -0.2212), (0.7465, 0.3306, -0.2556), (0.7084, 0.3288, -0.2609), (0.7043, 0.5837, -0.2561), (0.7459, 0.5846, -0.2508), (0.6999, 0.5758, -0.2164), (0.7416, 0.5767, -0.2111), (0.7173, 0.8699, -0.2111), (0.6844, 0.8669, -0.2164), (0.7215, 0.8793, -0.2508), (0.6887, 0.8763, -0.2561), (0.6456, 1.21, -0.2529), (0.689, 1.217, -0.2476), (0.6414, 1.201, -0.2132), (0.6847, 1.207, -0.2079), (0.6601, 1.236, -0.2079), (0.6363, 1.223, -0.2132), (0.663, 1.249, -0.2476), (0.6393, 1.236, -0.2529), (-0.1701, -0.1002, -0.2777), (-0.1699, -0.1282, -0.273), (-0.2111, -0.1012, -0.2816), (-0.211, -0.1292, -0.2769), (-0.2264, -0.09829, -0.5758), (-0.2322, -0.07081, -0.5806), (-0.1866, -0.0888, -0.572), (-0.1924, -0.06132, -0.5767), (-0.1755, -0.04195, -1.19), (-0.1697, -0.06944, -1.185), (-0.1591, -0.0722, -1.818), (-0.1651, -0.01872, -1.817), (-0.2153, -0.05144, -1.194), (-0.2095, -0.07892, -1.189), (-0.1989, -0.06471, -1.822), (-0.2049, -0.0282, -1.821), (-0.1753, 0.005119, -1.841), (-0.2147, -0.004679, -1.847), (-0.1674, -0.02556, -1.86), (-0.2068, -0.03535, -1.867), (-0.188, 0.06861, -1.86), (-0.2274, 0.05881, -1.866), (-0.18, 0.03794, -1.879), (-0.2194, 0.02814, -1.885), (-0.9057, 1.274, -1.785), (-0.8776, 1.25, -1.786), (-0.8637, 1.198, -1.189), (-0.8868, 1.214, -1.194), (-0.8816, 1.306, -1.781), (-0.8534, 1.282, -1.782), (-0.8425, 1.232, -1.185), (-0.8656, 1.248, -1.19), (-0.8782, 1.215, -0.5765), (-0.8521, 1.205, -0.5718), (-0.8901, 1.177, -0.5804), (-0.864, 1.167, -0.5757), (-0.9335, 1.112, -0.2992), (-0.953, 1.132, -0.3039), (-0.9057, 1.141, -0.2953), (-0.9252, 1.162, -0.3), (-0.9457, 1.189, -0.2365), (-0.9667, 1.218, -0.2413), (-0.9462, 1.189, -0.2763), (-0.9672, 1.219, -0.2811), (-1.017, 1.179, -0.295), (-0.9705, 1.171, -0.2903), (-1.02, 1.172, -0.2552), (-0.9738, 1.164, -0.2505), (-0.9995, 0.9516, -0.2305), (-1.037, 0.9566, -0.2351), (-0.9961, 0.9581, -0.2703), (-1.034, 0.9631, -0.2749), (-1.043, 0.565, -0.2546), (-1.006, 0.5606, -0.25), (-1.047, 0.557, -0.2147), (-1.01, 0.5526, -0.2102), (-1.015, 0.2973, -0.2135), (-1.049, 0.2997, -0.2182), (-1.012, 0.3054, -0.2533), (-1.046, 0.3078, -0.2581), (-0.9251, 1.235, -0.2598), (-0.9125, 1.21, -0.255), (-0.9233, 1.235, -0.22), (-0.9108, 1.21, -0.2152), (-1.024, 0.02633, -0.2447), (-1.052, 0.02713, -0.2494), (-1.048, 0.03515, -0.2893), (-1.021, 0.03435, -0.2845), (-1.041, -0.07204, -0.2622), (-1.004, -0.04585, -0.2588), (-1.002, -0.03324, -0.2878), (-1.038, -0.05943, -0.2912), (-1.001, -0.03539, -0.2711), (-1.034, -0.06628, -0.2672), (-1.014, -0.0335, -0.3), (-1.047, -0.06439, -0.2961), (-0.969, 1.186, -0.248), (-0.9495, 1.166, -0.2433), (-0.9968, 1.157, -0.2519), (-0.9774, 1.136, -0.2472), (-0.228, -0.09284, -0.2769), (-0.2281, -0.112, -0.2634), (-0.1869, -0.09185, -0.273), (-0.187, -0.06386, -0.2777), (-0.8019, 1.276, -1.75), (-0.8145, 1.301, -1.755), (-0.8036, 1.276, -1.79), (-0.8162, 1.301, -1.795), (-0.9401, 0.3217, -1.782), (-0.9124, 0.3209, -1.777), (-0.9436, 0.3137, -1.742), (-0.9159, 0.3129, -1.737), (-0.8996, 0.6163, -1.734), (-0.9365, 0.6207, -1.739), (-0.8961, 0.6243, -1.774), (-0.933, 0.6288, -1.779), (-0.9235, 1.027, -1.799), (-0.8906, 1.022, -1.794), (-0.9269, 1.02, -1.759), (-0.894, 1.015, -1.754), (-0.8686, 1.226, -1.752), (-0.896, 1.232, -1.757), (-0.8652, 1.233, -1.792), (-0.8926, 1.238, -1.797), (-0.854, 1.278, -1.783), (-0.8378, 1.255, -1.778), (-0.8535, 1.277, -1.743), (-0.8373, 1.254, -1.738), (-0.7219, 1.328, -1.796), (-0.7211, 1.3, -1.791), (-0.7162, 1.329, -1.756), (-0.7155, 1.301, -1.751), (-0.3884, 1.316, -1.737), (-0.3891, 1.344, -1.742), (-0.394, 1.315, -1.777), (-0.3937, 1.348, -1.774), (0.367, 1.357, -1.777), (0.367, 1.33, -1.778), (0.3727, 1.35, -1.737), (0.3727, 1.323, -1.737), (0.4905, 1.314, -1.739), (0.4905, 1.341, -1.738), (0.4847, 1.322, -1.779), (0.4847, 1.349, -1.778)], [], [(0, 1, 2, 3), (4, 7, 6, 5), (1, 5, 6, 2), (4, 0, 3, 7), (7, 3, 10, 8), (2, 6, 9, 11), (6, 7, 8, 9), (3, 2, 11, 10), (10, 11, 12, 13), (9, 8, 15, 14), (11, 9, 14, 12), (8, 10, 13, 15), (0, 4, 17, 19), (5, 1, 18, 16), (4, 5, 16, 17), (1, 0, 19, 18), (18, 19, 20, 21), (17, 16, 23, 22), (16, 18, 21, 23), (19, 17, 22, 20), (20, 22, 25, 27), (23, 21, 26, 24), (22, 23, 24, 25), (21, 20, 27, 26), (26, 27, 28, 29), (25, 24, 31, 30), (24, 26, 29, 31), (27, 25, 30, 28), (28, 30, 33, 35), (31, 29, 34, 32), (30, 31, 32, 33), (29, 28, 35, 34), (34, 35, 36, 37), (33, 32, 39, 38), (32, 34, 37, 39), (35, 33, 38, 36), (36, 38, 41, 43), (39, 37, 42, 40), (38, 39, 40, 41), (37, 36, 43, 42), (43, 41, 40, 42), (51, 49, 46, 44), (48, 50, 45, 47), (50, 51, 44, 45), (49, 48, 47, 46), (56, 57, 48, 49), (53, 52, 51, 50), (57, 53, 50, 48), (52, 56, 49, 51), (55, 59, 56, 52), (58, 54, 53, 57), (55, 52, 53, 54), (59, 58, 57, 56), (59, 55, 60, 61), (54, 58, 63, 62), (55, 54, 62, 60), (58, 59, 61, 63), (61, 60, 64, 65), (62, 63, 67, 66), (60, 62, 66, 64), (63, 61, 65, 67), (68, 69, 70, 71), (72, 75, 74, 73), (69, 73, 74, 70), (72, 68, 71, 75), (75, 71, 78, 76), (70, 74, 77, 79), (74, 75, 76, 77), (71, 70, 79, 78), (78, 79, 80, 81), (77, 76, 83, 82), (79, 77, 82, 80), (76, 78, 81, 83), (90, 91, 84, 85), (89, 88, 87, 86), (88, 90, 85, 87), (91, 89, 86, 84), (92, 94, 89, 91), (95, 93, 90, 88), (94, 95, 88, 89), (93, 92, 91, 90), (98, 99, 92, 93), (97, 96, 95, 94), (96, 98, 93, 95), (99, 97, 94, 92), (100, 102, 97, 99), (103, 101, 98, 96), (102, 103, 96, 97), (101, 100, 99, 98), (84, 86, 105, 107), (87, 85, 106, 104), (86, 87, 104, 105), (85, 84, 107, 106), (107, 105, 104, 106), (100, 101, 109, 108), (103, 102, 111, 110), (101, 103, 110, 109), (102, 100, 108, 111), (108, 109, 112, 113), (110, 111, 114, 115), (109, 110, 115, 112), (111, 108, 113, 114), (15, 13, 118, 116), (12, 14, 117, 119), (14, 15, 116, 117), (13, 12, 119, 118), (119, 117, 116, 118), (83, 81, 122, 120), (80, 82, 121, 123), (82, 83, 120, 121), (81, 80, 123, 122), (123, 121, 120, 122), (46, 47, 124, 125), (45, 44, 127, 126), (47, 45, 126, 124), (44, 46, 125, 127), (124, 126, 127, 125), (150, 151, 128, 129), (149, 148, 131, 130), (148, 150, 129, 131), (151, 149, 130, 128), (134, 135, 136, 137), (133, 132, 139, 138), (132, 134, 137, 139), (135, 133, 138, 136), (136, 138, 141, 143), (139, 137, 142, 140), (138, 139, 140, 141), (137, 136, 143, 142), (142, 143, 144, 145), (141, 140, 147, 146), (140, 142, 145, 147), (143, 141, 146, 144), (144, 146, 149, 151), (147, 145, 150, 148), (146, 147, 148, 149), (145, 144, 151, 150), (128, 130, 153, 155), (131, 129, 154, 152), (130, 131, 152, 153), (129, 128, 155, 154), (154, 155, 156, 157), (153, 152, 159, 158), (152, 154, 157, 159), (155, 153, 158, 156), (156, 158, 161, 163), (159, 157, 162, 160), (158, 159, 160, 161), (157, 156, 163, 162), (162, 163, 164, 165), (161, 160, 167, 166), (160, 162, 165, 167), (163, 161, 166, 164), (164, 166, 167, 165)])
_ca = me_cube_006.color_attributes.new('Col', 'BYTE_COLOR', 'CORNER')
_ca.data.foreach_set('color', [1.0, 1.0, 1.0, 1.0, 1.0, 1.0, 1.0, 1.0, 1.0, 1.0, 1.0, 1.0, 1.0, 1.0, 1.0, 1.0, 1.0, 1.0, 1.0, 1.0, 1.0, 1.0, 1.0, 1.0, 1.0, 1.0, 1.0, 1.0, 1.0, 1.0, 1.0, 1.0, 1.0, 1.0, 1.0, 1.0, 1.0, 1.0, 1.0, 1.0, 1.0, 1.0, 1.0, 1.0, 1.0, 1.0, 1.0, 1.0, 1.0, 1.0, 1.0, 1.0, 1.0, 1.0, 1.0, 1.0, 1.0, 1.0, 1.0, 1.0, 1.0, 1.0, 1.0, 1.0, 1.0, 1.0, 1.0, 1.0, 1.0, 1.0, 1.0, 1.0, 1.0, 1.0, 1.0, 1.0, 1.0, 1.0, 1.0, 1.0, 1.0, 1.0, 1.0, 1.0, 1.0, 1.0, 1.0, 1.0, 1.0, 1.0, 1.0, 1.0, 1.0, 1.0, 1.0, 1.0, 1.0, 1.0, 1.0, 1.0, 1.0, 1.0, 1.0, 1.0, 1.0, 1.0, 1.0, 1.0, 1.0, 1.0, 1.0, 1.0, 1.0, 1.0, 1.0, 1.0, 1.0, 1.0, 1.0, 1.0, 1.0, 1.0, 1.0, 1.0, 1.0, 1.0, 1.0, 1.0, 1.0, 1.0, 1.0, 1.0, 1.0, 1.0, 1.0, 1.0, 1.0, 1.0, 1.0, 1.0, 1.0, 1.0, 1.0, 1.0, 1.0, 1.0, 1.0, 1.0, 1.0, 1.0, 1.0, 1.0, 1.0, 1.0, 1.0, 1.0, 1.0, 1.0, 1.0, 1.0, 1.0, 1.0, 1.0, 1.0, 1.0, 1.0, 1.0, 1.0, 1.0, 1.0, 1.0, 1.0, 1.0, 1.0, 1.0, 1.0, 1.0, 1.0, 1.0, 1.0, 1.0, 1.0, 1.0, 1.0, 1.0, 1.0, 1.0, 1.0, 1.0, 1.0, 1.0, 1.0, 1.0, 1.0, 1.0, 1.0, 1.0, 1.0, 1.0, 1.0, 1.0, 1.0, 1.0, 1.0, 1.0, 1.0, 1.0, 1.0, 1.0, 1.0, 1.0, 1.0, 1.0, 1.0, 1.0, 1.0, 1.0, 1.0, 1.0, 1.0, 1.0, 1.0, 1.0, 1.0, 1.0, 1.0, 1.0, 1.0, 1.0, 1.0, 1.0, 1.0, 1.0, 1.0, 1.0, 1.0, 1.0, 1.0, 1.0, 1.0, 1.0, 1.0, 1.0, 1.0, 1.0, 1.0, 1.0, 1.0, 1.0, 1.0, 1.0, 1.0, 1.0, 1.0, 1.0, 1.0, 1.0, 1.0, 1.0, 1.0, 1.0, 1.0, 1.0, 1.0, 1.0, 1.0, 1.0, 1.0, 1.0, 1.0, 1.0, 1.0, 1.0, 1.0, 1.0, 1.0, 1.0, 1.0, 1.0, 1.0, 1.0, 1.0, 1.0, 1.0, 1.0, 1.0, 1.0, 1.0, 1.0, 1.0, 1.0, 1.0, 1.0, 1.0, 1.0, 1.0, 1.0, 1.0, 1.0, 1.0, 1.0, 1.0, 1.0, 1.0, 1.0, 1.0, 1.0, 1.0, 1.0, 1.0, 1.0, 1.0, 1.0, 1.0, 1.0, 1.0, 1.0, 1.0, 1.0, 1.0, 1.0, 1.0, 1.0, 1.0, 1.0, 1.0, 1.0, 1.0, 1.0, 1.0, 1.0, 1.0, 1.0, 1.0, 1.0, 1.0, 1.0, 1.0, 1.0, 1.0, 1.0, 1.0, 1.0, 1.0, 1.0, 1.0, 1.0, 1.0, 1.0, 1.0, 1.0, 1.0, 1.0, 1.0, 1.0, 1.0, 1.0, 1.0, 1.0, 1.0, 1.0, 1.0, 1.0, 1.0, 1.0, 1.0, 1.0, 1.0, 1.0, 1.0, 1.0, 1.0, 1.0, 1.0, 1.0, 1.0, 1.0, 1.0, 1.0, 1.0, 1.0, 1.0, 1.0, 1.0, 1.0, 1.0, 1.0, 1.0, 1.0, 1.0, 1.0, 1.0, 1.0, 1.0, 1.0, 1.0, 1.0, 1.0, 1.0, 1.0, 1.0, 1.0, 1.0, 1.0, 1.0, 1.0, 1.0, 1.0, 1.0, 1.0, 1.0, 1.0, 1.0, 1.0, 1.0, 1.0, 1.0, 1.0, 1.0, 1.0, 1.0, 1.0, 1.0, 1.0, 1.0, 1.0, 1.0, 1.0, 1.0, 1.0, 1.0, 1.0, 1.0, 1.0, 1.0, 1.0, 1.0, 1.0, 1.0, 1.0, 1.0, 1.0, 1.0, 1.0, 1.0, 1.0, 1.0, 1.0, 1.0, 1.0, 1.0, 1.0, 1.0, 1.0, 1.0, 1.0, 1.0, 1.0, 1.0, 1.0, 1.0, 1.0, 1.0, 1.0, 1.0, 1.0, 1.0, 1.0, 1.0, 1.0, 1.0, 1.0, 1.0, 1.0, 1.0, 1.0, 1.0, 1.0, 1.0, 1.0, 1.0, 1.0, 1.0, 1.0, 1.0, 1.0, 1.0, 1.0, 1.0, 1.0, 1.0, 1.0, 1.0, 1.0, 1.0, 1.0, 1.0, 1.0, 1.0, 1.0, 1.0, 1.0, 1.0, 1.0, 1.0, 1.0, 1.0, 1.0, 1.0, 1.0, 1.0, 1.0, 1.0, 1.0, 1.0, 1.0, 1.0, 1.0, 1.0, 1.0, 1.0, 1.0, 1.0, 1.0, 1.0, 1.0, 1.0, 1.0, 1.0, 1.0, 1.0, 1.0, 1.0, 1.0, 1.0, 1.0, 1.0, 1.0, 1.0, 1.0, 1.0, 1.0, 1.0, 1.0, 1.0, 1.0, 1.0, 1.0, 1.0, 1.0, 1.0, 1.0, 1.0, 1.0, 1.0, 1.0, 1.0, 1.0, 1.0, 1.0, 1.0, 1.0, 1.0, 1.0, 1.0, 1.0, 1.0, 1.0, 1.0, 1.0, 1.0, 1.0, 1.0, 1.0, 1.0, 1.0, 1.0, 1.0, 1.0, 1.0, 1.0, 1.0, 1.0, 1.0, 1.0, 1.0, 1.0, 1.0, 1.0, 1.0, 1.0, 1.0, 1.0, 1.0, 1.0, 1.0, 1.0, 1.0, 1.0, 1.0, 1.0, 1.0, 1.0, 1.0, 1.0, 1.0, 1.0, 1.0, 1.0, 1.0, 1.0, 1.0, 1.0, 1.0, 1.0, 1.0, 1.0, 1.0, 1.0, 1.0, 1.0, 1.0, 1.0, 1.0, 1.0, 1.0, 1.0, 1.0, 1.0, 1.0, 1.0, 1.0, 1.0, 1.0, 1.0, 1.0, 1.0, 1.0, 1.0, 1.0, 1.0, 1.0, 1.0, 1.0, 1.0, 1.0, 1.0, 1.0, 1.0, 1.0, 1.0, 1.0, 1.0, 1.0, 1.0, 1.0, 1.0, 1.0, 1.0, 1.0, 1.0, 1.0, 1.0, 1.0, 1.0, 1.0, 1.0, 1.0, 1.0, 1.0, 1.0, 1.0, 1.0, 1.0, 1.0, 1.0, 1.0, 1.0, 1.0, 1.0, 1.0, 1.0, 1.0, 1.0, 1.0, 1.0, 1.0, 1.0, 1.0, 1.0, 1.0, 1.0, 1.0, 1.0, 1.0, 1.0, 1.0, 1.0, 1.0, 1.0, 1.0, 1.0, 1.0, 1.0, 1.0, 1.0, 1.0, 1.0, 1.0, 1.0, 1.0, 1.0, 1.0, 1.0, 1.0, 1.0, 1.0, 1.0, 1.0, 1.0, 1.0, 1.0, 1.0, 1.0, 1.0, 1.0, 1.0, 1.0, 1.0, 1.0, 1.0, 1.0, 1.0, 1.0, 1.0, 1.0, 1.0, 1.0, 1.0, 1.0, 1.0, 1.0, 1.0, 1.0, 1.0, 1.0, 1.0, 1.0, 1.0, 1.0, 1.0, 1.0, 1.0, 1.0, 1.0, 1.0, 1.0, 1.0, 1.0, 1.0, 1.0, 1.0, 1.0, 1.0, 1.0, 1.0, 1.0, 1.0, 1.0, 1.0, 1.0, 1.0, 1.0, 1.0, 1.0, 1.0, 1.0, 1.0, 1.0, 1.0, 1.0, 1.0, 1.0, 1.0, 1.0, 1.0, 1.0, 1.0, 1.0, 1.0, 1.0, 1.0, 1.0, 1.0, 1.0, 1.0, 1.0, 1.0, 1.0, 1.0, 1.0, 1.0, 1.0, 1.0, 1.0, 1.0, 1.0, 1.0, 1.0, 1.0, 1.0, 1.0, 1.0, 1.0, 1.0, 1.0, 1.0, 1.0, 1.0, 1.0, 1.0, 1.0, 1.0, 1.0, 1.0, 1.0, 1.0, 1.0, 1.0, 1.0, 1.0, 1.0, 1.0, 1.0, 1.0, 1.0, 1.0, 1.0, 1.0, 1.0, 1.0, 1.0, 1.0, 1.0, 1.0, 1.0, 1.0, 1.0, 1.0, 1.0, 1.0, 1.0, 1.0, 1.0, 1.0, 1.0, 1.0, 1.0, 1.0, 1.0, 1.0, 1.0, 1.0, 1.0, 1.0, 1.0, 1.0, 1.0, 1.0, 1.0, 1.0, 1.0, 1.0, 1.0, 1.0, 1.0, 1.0, 1.0, 1.0, 1.0, 1.0, 1.0, 1.0, 1.0, 1.0, 1.0, 1.0, 1.0, 1.0, 1.0, 1.0, 1.0, 1.0, 1.0, 1.0, 1.0, 1.0, 1.0, 1.0, 1.0, 1.0, 1.0, 1.0, 1.0, 1.0, 1.0, 1.0, 1.0, 1.0, 1.0, 1.0, 1.0, 1.0, 1.0, 1.0, 1.0, 1.0, 1.0, 1.0, 1.0, 1.0, 1.0, 1.0, 1.0, 1.0, 1.0, 1.0, 1.0, 1.0, 1.0, 1.0, 1.0, 1.0, 1.0, 1.0, 1.0, 1.0, 1.0, 1.0, 1.0, 1.0, 1.0, 1.0, 1.0, 1.0, 1.0, 1.0, 1.0, 1.0, 1.0, 1.0, 1.0, 1.0, 1.0, 1.0, 1.0, 1.0, 1.0, 1.0, 1.0, 1.0, 1.0, 1.0, 1.0, 1.0, 1.0, 1.0, 1.0, 1.0, 1.0, 1.0, 1.0, 1.0, 1.0, 1.0, 1.0, 1.0, 1.0, 1.0, 1.0, 1.0, 1.0, 1.0, 1.0, 1.0, 1.0, 1.0, 1.0, 1.0, 1.0, 1.0, 1.0, 1.0, 1.0, 1.0, 1.0, 1.0, 1.0, 1.0, 1.0, 1.0, 1.0, 1.0, 1.0, 1.0, 1.0, 1.0, 1.0, 1.0, 1.0, 1.0, 1.0, 1.0, 1.0, 1.0, 1.0, 1.0, 1.0, 1.0, 1.0, 1.0, 1.0, 1.0, 1.0, 1.0, 1.0, 1.0, 1.0, 1.0, 1.0, 1.0, 1.0, 1.0, 1.0, 1.0, 1.0, 1.0, 1.0, 1.0, 1.0, 1.0, 1.0, 1.0, 1.0, 1.0, 1.0, 1.0, 1.0, 1.0, 1.0, 1.0, 1.0, 1.0, 1.0, 1.0, 1.0, 1.0, 1.0, 1.0, 1.0, 1.0, 1.0, 1.0, 1.0, 1.0, 1.0, 1.0, 1.0, 1.0, 1.0, 1.0, 1.0, 1.0, 1.0, 1.0, 1.0, 1.0, 1.0, 1.0, 1.0, 1.0, 1.0, 1.0, 1.0, 1.0, 1.0, 1.0, 1.0, 1.0, 1.0, 1.0, 1.0, 1.0, 1.0, 1.0, 1.0, 1.0, 1.0, 1.0, 1.0, 1.0, 1.0, 1.0, 1.0, 1.0, 1.0, 1.0, 1.0, 1.0, 1.0, 1.0, 1.0, 1.0, 1.0, 1.0, 1.0, 1.0, 1.0, 1.0, 1.0, 1.0, 1.0, 1.0, 1.0, 1.0, 1.0, 1.0, 1.0, 1.0, 1.0, 1.0, 1.0, 1.0, 1.0, 1.0, 1.0, 1.0, 1.0, 1.0, 1.0, 1.0, 1.0, 1.0, 1.0, 1.0, 1.0, 1.0, 1.0, 1.0, 1.0, 1.0, 1.0, 1.0, 1.0, 1.0, 1.0, 1.0, 1.0, 1.0, 1.0, 1.0, 1.0, 1.0, 1.0, 1.0, 1.0, 1.0, 1.0, 1.0, 1.0, 1.0, 1.0, 1.0, 1.0, 1.0, 1.0, 1.0, 1.0, 1.0, 1.0, 1.0, 1.0, 1.0, 1.0, 1.0, 1.0, 1.0, 1.0, 1.0, 1.0, 1.0, 1.0, 1.0, 1.0, 1.0, 1.0, 1.0, 1.0, 1.0, 1.0, 1.0, 1.0, 1.0, 1.0, 1.0, 1.0, 1.0, 1.0, 1.0, 1.0, 1.0, 1.0, 1.0, 1.0, 1.0, 1.0, 1.0, 1.0, 1.0, 1.0, 1.0, 1.0, 1.0, 1.0, 1.0, 1.0, 1.0, 1.0, 1.0, 1.0, 1.0, 1.0, 1.0, 1.0, 1.0, 1.0, 1.0, 1.0, 1.0, 1.0, 1.0, 1.0, 1.0, 1.0, 1.0, 1.0, 1.0, 1.0, 1.0, 1.0, 1.0, 1.0, 1.0, 1.0, 1.0, 1.0, 1.0, 1.0, 1.0, 1.0, 1.0, 1.0, 1.0, 1.0, 1.0, 1.0, 1.0, 1.0, 1.0, 1.0, 1.0, 1.0, 1.0, 1.0, 1.0, 1.0, 1.0, 1.0, 1.0, 1.0, 1.0, 1.0, 1.0, 1.0, 1.0, 1.0, 1.0, 1.0, 1.0, 1.0, 1.0, 1.0, 1.0, 1.0, 1.0, 1.0, 1.0, 1.0, 1.0, 1.0, 1.0, 1.0, 1.0, 1.0, 1.0, 1.0, 1.0, 1.0, 1.0, 1.0, 1.0, 1.0, 1.0, 1.0, 1.0, 1.0, 1.0, 1.0, 1.0, 1.0, 1.0, 1.0, 1.0, 1.0, 1.0, 1.0, 1.0, 1.0, 1.0, 1.0, 1.0, 1.0, 1.0, 1.0, 1.0, 1.0, 1.0, 1.0, 1.0, 1.0, 1.0, 1.0, 1.0, 1.0, 1.0, 1.0, 1.0, 1.0, 1.0, 1.0, 1.0, 1.0, 1.0, 1.0, 1.0, 1.0, 1.0, 1.0, 1.0, 1.0, 1.0, 1.0, 1.0, 1.0, 1.0, 1.0, 1.0, 1.0, 1.0, 1.0, 1.0, 1.0, 1.0, 1.0, 1.0, 1.0, 1.0, 1.0, 1.0, 1.0, 1.0, 1.0, 1.0, 1.0, 1.0, 1.0, 1.0, 1.0, 1.0, 1.0, 1.0, 1.0, 1.0, 1.0, 1.0, 1.0, 1.0, 1.0, 1.0, 1.0, 1.0, 1.0, 1.0, 1.0, 1.0, 1.0, 1.0, 1.0, 1.0, 1.0, 1.0, 1.0, 1.0, 1.0, 1.0, 1.0, 1.0, 1.0, 1.0, 1.0, 1.0, 1.0, 1.0, 1.0, 1.0, 1.0, 1.0, 1.0, 1.0, 1.0, 1.0, 1.0, 1.0, 1.0, 1.0, 1.0, 1.0, 1.0, 1.0, 1.0, 1.0, 1.0, 1.0, 1.0, 1.0, 1.0, 1.0, 1.0, 1.0, 1.0, 1.0, 1.0, 1.0, 1.0, 1.0, 1.0, 1.0, 1.0, 1.0, 1.0, 1.0, 1.0, 1.0, 1.0, 1.0, 1.0, 1.0, 1.0, 1.0, 1.0, 1.0, 1.0, 1.0, 1.0, 1.0, 1.0, 1.0, 1.0, 1.0, 1.0, 1.0, 1.0, 1.0, 1.0, 1.0, 1.0, 1.0, 1.0, 1.0, 1.0, 1.0, 1.0, 1.0, 1.0, 1.0, 1.0, 1.0, 1.0, 1.0, 1.0, 1.0, 1.0, 1.0, 1.0, 1.0, 1.0, 1.0, 1.0, 1.0, 1.0, 1.0, 1.0, 1.0, 1.0, 1.0, 1.0, 1.0, 1.0, 1.0, 1.0, 1.0, 1.0, 1.0, 1.0, 1.0, 1.0, 1.0, 1.0, 1.0, 1.0, 1.0, 1.0, 1.0, 1.0, 1.0, 1.0, 1.0, 1.0, 1.0, 1.0, 1.0, 1.0, 1.0, 1.0, 1.0, 1.0, 1.0, 1.0, 1.0, 1.0, 1.0, 1.0, 1.0, 1.0, 1.0, 1.0, 1.0, 1.0, 1.0, 1.0, 1.0, 1.0, 1.0, 1.0, 1.0, 1.0, 1.0, 1.0, 1.0, 1.0, 1.0, 1.0, 1.0, 1.0, 1.0, 1.0, 1.0, 1.0, 1.0, 1.0, 1.0, 1.0, 1.0, 1.0, 1.0, 1.0, 1.0, 1.0, 1.0, 1.0, 1.0, 1.0, 1.0, 1.0, 1.0, 1.0, 1.0, 1.0, 1.0, 1.0, 1.0, 1.0, 1.0, 1.0, 1.0, 1.0, 1.0, 1.0, 1.0, 1.0, 1.0, 1.0, 1.0, 1.0, 1.0, 1.0, 1.0, 1.0, 1.0, 1.0, 1.0, 1.0, 1.0, 1.0, 1.0, 1.0, 1.0, 1.0, 1.0, 1.0, 1.0, 1.0, 1.0, 1.0, 1.0, 1.0, 1.0, 1.0, 1.0, 1.0, 1.0, 1.0, 1.0, 1.0, 1.0, 1.0, 1.0, 1.0, 1.0, 1.0, 1.0, 1.0, 1.0, 1.0, 1.0, 1.0, 1.0, 1.0, 1.0, 1.0, 1.0, 1.0, 1.0, 1.0, 1.0, 1.0, 1.0, 1.0, 1.0, 1.0, 1.0, 1.0, 1.0, 1.0, 1.0, 1.0, 1.0, 1.0, 1.0, 1.0, 1.0, 1.0, 1.0, 1.0, 1.0, 1.0, 1.0, 1.0, 1.0, 1.0, 1.0, 1.0, 1.0, 1.0, 1.0, 1.0, 1.0, 1.0, 1.0, 1.0, 1.0, 1.0, 1.0, 1.0, 1.0, 1.0, 1.0, 1.0, 1.0, 1.0, 1.0, 1.0, 1.0, 1.0, 1.0, 1.0, 1.0, 1.0, 1.0, 1.0, 1.0, 1.0, 1.0, 1.0, 1.0, 1.0, 1.0, 1.0, 1.0, 1.0, 1.0, 1.0, 1.0, 1.0, 1.0, 1.0, 1.0, 1.0, 1.0, 1.0, 1.0, 1.0, 1.0, 1.0, 1.0, 1.0, 1.0, 1.0, 1.0, 1.0, 1.0, 1.0, 1.0, 1.0, 1.0, 1.0, 1.0, 1.0, 1.0, 1.0, 1.0, 1.0, 1.0, 1.0, 1.0, 1.0, 1.0, 1.0, 1.0, 1.0, 1.0, 1.0, 1.0, 1.0, 1.0, 1.0, 1.0, 1.0, 1.0, 1.0, 1.0, 1.0, 1.0, 1.0, 1.0, 1.0, 1.0, 1.0, 1.0, 1.0, 1.0, 1.0, 1.0, 1.0, 1.0, 1.0, 1.0, 1.0, 1.0, 1.0, 1.0, 1.0, 1.0, 1.0, 1.0, 1.0, 1.0, 1.0, 1.0, 1.0, 1.0, 1.0, 1.0, 1.0, 1.0, 1.0, 1.0, 1.0, 1.0, 1.0, 1.0, 1.0, 1.0, 1.0, 1.0, 1.0, 1.0, 1.0, 1.0, 1.0, 1.0, 1.0, 1.0, 1.0, 1.0, 1.0, 1.0, 1.0, 1.0, 1.0, 1.0, 1.0, 1.0, 1.0, 1.0, 1.0, 1.0, 1.0, 1.0, 1.0, 1.0, 1.0, 1.0, 1.0, 1.0, 1.0, 1.0, 1.0, 1.0, 1.0, 1.0, 1.0, 1.0, 1.0, 1.0, 1.0, 1.0, 1.0, 1.0, 1.0, 1.0, 1.0, 1.0, 1.0, 1.0, 1.0, 1.0, 1.0, 1.0, 1.0, 1.0, 1.0, 1.0, 1.0, 1.0, 1.0, 1.0, 1.0, 1.0, 1.0, 1.0, 1.0, 1.0, 1.0, 1.0, 1.0, 1.0, 1.0, 1.0, 1.0, 1.0, 1.0, 1.0, 1.0, 1.0, 1.0, 1.0, 1.0, 1.0, 1.0, 1.0, 1.0, 1.0, 1.0, 1.0, 1.0, 1.0, 1.0, 1.0, 1.0, 1.0, 1.0, 1.0, 1.0, 1.0, 1.0, 1.0, 1.0, 1.0, 1.0, 1.0, 1.0, 1.0, 1.0, 1.0, 1.0, 1.0, 1.0, 1.0, 1.0, 1.0, 1.0, 1.0, 1.0, 1.0, 1.0, 1.0, 1.0, 1.0, 1.0, 1.0, 1.0, 1.0, 1.0, 1.0, 1.0, 1.0, 1.0, 1.0, 1.0, 1.0, 1.0, 1.0, 1.0, 1.0, 1.0, 1.0, 1.0, 1.0, 1.0, 1.0, 1.0, 1.0, 1.0, 1.0, 1.0, 1.0, 1.0, 1.0, 1.0, 1.0, 1.0, 1.0, 1.0, 1.0, 1.0, 1.0, 1.0, 1.0, 1.0, 1.0, 1.0, 1.0, 1.0, 1.0, 1.0, 1.0, 1.0, 1.0, 1.0, 1.0, 1.0, 1.0, 1.0, 1.0, 1.0, 1.0, 1.0, 1.0, 1.0, 1.0, 1.0, 1.0, 1.0, 1.0, 1.0, 1.0, 1.0, 1.0, 1.0, 1.0, 1.0, 1.0, 1.0, 1.0, 1.0, 1.0, 1.0, 1.0, 1.0, 1.0, 1.0, 1.0, 1.0, 1.0, 1.0, 1.0, 1.0, 1.0, 1.0, 1.0, 1.0, 1.0, 1.0, 1.0, 1.0, 1.0, 1.0, 1.0, 1.0, 1.0, 1.0, 1.0, 1.0, 1.0, 1.0, 1.0, 1.0, 1.0, 1.0, 1.0, 1.0, 1.0, 1.0, 1.0, 1.0, 1.0, 1.0, 1.0, 1.0, 1.0, 1.0, 1.0, 1.0, 1.0, 1.0, 1.0, 1.0, 1.0, 1.0, 1.0, 1.0, 1.0, 1.0, 1.0, 1.0, 1.0, 1.0, 1.0, 1.0, 1.0, 1.0, 1.0, 1.0, 1.0, 1.0, 1.0, 1.0, 1.0, 1.0, 1.0, 1.0, 1.0, 1.0, 1.0, 1.0, 1.0, 1.0, 1.0, 1.0, 1.0, 1.0, 1.0, 1.0, 1.0, 1.0, 1.0, 1.0, 1.0, 1.0, 1.0, 1.0, 1.0, 1.0, 1.0, 1.0, 1.0, 1.0, 1.0, 1.0, 1.0, 1.0, 1.0, 1.0, 1.0, 1.0, 1.0, 1.0, 1.0, 1.0, 1.0, 1.0, 1.0, 1.0, 1.0, 1.0, 1.0, 1.0, 1.0, 1.0, 1.0, 1.0, 1.0, 1.0, 1.0, 1.0, 1.0, 1.0, 1.0, 1.0, 1.0, 1.0, 1.0, 1.0, 1.0, 1.0, 1.0, 1.0, 1.0, 1.0, 1.0, 1.0, 1.0, 1.0, 1.0, 1.0, 1.0, 1.0, 1.0, 1.0, 1.0, 1.0, 1.0, 1.0, 1.0, 1.0, 1.0, 1.0, 1.0, 1.0, 1.0, 1.0, 1.0, 1.0, 1.0, 1.0, 1.0, 1.0, 1.0, 1.0, 1.0, 1.0, 1.0, 1.0, 1.0, 1.0, 1.0, 1.0, 1.0, 1.0, 1.0, 1.0, 1.0, 1.0, 1.0, 1.0, 1.0, 1.0, 1.0, 1.0, 1.0, 1.0, 1.0, 1.0, 1.0, 1.0, 1.0, 1.0, 1.0, 1.0, 1.0, 1.0, 1.0, 1.0, 1.0, 1.0, 1.0, 1.0, 1.0, 1.0, 1.0, 1.0, 1.0, 1.0, 1.0, 1.0, 1.0, 1.0, 1.0, 1.0, 1.0, 1.0, 1.0, 1.0, 1.0, 1.0, 1.0, 1.0, 1.0, 1.0, 1.0, 1.0, 1.0, 1.0, 1.0, 1.0, 1.0, 1.0, 1.0, 1.0, 1.0, 1.0, 1.0, 1.0, 1.0, 1.0, 1.0, 1.0, 1.0, 1.0, 1.0, 1.0, 1.0, 1.0, 1.0, 1.0, 1.0, 1.0, 1.0, 1.0, 1.0, 1.0, 1.0, 1.0, 1.0, 1.0, 1.0, 1.0, 1.0, 1.0, 1.0, 1.0, 1.0, 1.0, 1.0, 1.0, 1.0, 1.0, 1.0, 1.0, 1.0, 1.0, 1.0, 1.0, 1.0, 1.0, 1.0, 1.0, 1.0, 1.0, 1.0, 1.0, 1.0, 1.0, 1.0, 1.0, 1.0, 1.0, 1.0, 1.0, 1.0, 1.0, 1.0, 1.0, 1.0, 1.0, 1.0, 1.0, 1.0, 1.0, 1.0, 1.0, 1.0, 1.0, 1.0, 1.0, 1.0, 1.0, 1.0, 1.0, 1.0, 1.0, 1.0, 1.0, 1.0, 1.0, 1.0, 1.0, 1.0, 1.0, 1.0, 1.0, 1.0, 1.0, 1.0, 1.0, 1.0, 1.0, 1.0, 1.0, 1.0, 1.0, 1.0, 1.0, 1.0, 1.0, 1.0, 1.0, 1.0, 1.0, 1.0, 1.0, 1.0, 1.0, 1.0, 1.0, 1.0, 1.0, 1.0, 1.0, 1.0, 1.0, 1.0, 1.0, 1.0, 1.0, 1.0, 1.0, 1.0, 1.0, 1.0, 1.0, 1.0, 1.0, 1.0, 1.0, 1.0, 1.0, 1.0, 1.0, 1.0, 1.0, 1.0, 1.0, 1.0, 1.0, 1.0, 1.0, 1.0, 1.0, 1.0, 1.0, 1.0, 1.0, 1.0, 1.0, 1.0, 1.0, 1.0, 1.0, 1.0, 1.0, 1.0, 1.0, 1.0, 1.0, 1.0, 1.0, 1.0, 1.0, 1.0, 1.0, 1.0, 1.0, 1.0, 1.0, 1.0, 1.0, 1.0, 1.0, 1.0, 1.0, 1.0, 1.0, 1.0, 1.0, 1.0, 1.0, 1.0, 1.0, 1.0, 1.0, 1.0, 1.0])
me_cube_006.materials.append(mat_material_005)
me_cube_006.use_remesh_preserve_volume = False
me_cube_006.use_remesh_preserve_attributes = False
me_cube_006.use_mirror_vertex_groups = False
me_cube_006.update()
me_cube_002 = bpy.data.meshes.new('Cube.002')
me_cube_002.from_pydata([(0.8343, 0.8453, -1.0), (0.6384, -0.3476, -1.0), (-0.7527, -0.3731, -1.0), (-0.8999, 0.8307, -1.0), (0.7795, 0.7179, 0.7), (0.6014, -0.464, 0.5251), (-0.8221, -0.4119, 0.6313), (-0.9472, 0.7417, 0.6161), (0.7223, 0.7175, 0.6997), (0.5761, -0.4393, 0.526), (-0.7649, -0.375, 0.6322), (-0.8895, 0.7015, 0.62), (-0.1298, -0.5427, -1.0), (0.876, 0.1674, -1.0), (-0.1298, 0.9084, -1.0), (-0.982, 0.1562, -1.0), (0.848, -0.07267, 0.6899), (-0.196, -0.5901, 0.6537), (-1.006, 0.06915, 0.6632), (-0.1936, 0.8298, 0.6707), (0.4809, -0.2889, -0.01442), (0.8406, 0.831, 0.0), (-0.761, -0.3898, 0.0), (-0.9082, 0.8139, 0.0), (-0.1298, 0.1562, -1.0), (0.8788, 0.1061, 0.0), (-0.1381, -0.5594, 0.0), (-0.9902, 0.1395, 0.0), (-0.1381, 0.8917, 0.0), (0.5745, -0.3857, -1.0), (-0.6888, -0.4015, -1.0), (0.8675, 0.7428, -1.0), (0.6716, -0.2879, -1.0), (0.7654, 0.8738, -1.0), (-0.8027, 0.8567, -1.0), (-0.7886, -0.3261, -1.0), (-0.926, 0.7258, -1.0), (0.7883, 0.6594, 0.7), (0.6347, -0.4045, 0.526), (0.5376, -0.5022, 0.526), (-0.7579, -0.4407, 0.6335), (-0.8362, -0.3648, 0.6305), (-0.9978, 0.6566, 0.6145), (0.768, 0.7782, 0.6994), (-0.8685, 0.7805, 0.6567), (0.6342, -0.3559, -0.5), (0.6201, -0.4109, 0.3494), (0.8448, 0.8393, -0.5), (0.8365, 0.8226, 0.5), (-0.7568, -0.3815, -0.5), (-0.7696, -0.3929, 0.4681), (-0.9041, 0.8223, -0.5), (-0.9155, 0.8093, 0.4775), (0.8862, 0.04532, 0.3676), (0.8593, 0.7261, 0.0), (0.9052, 0.1553, -0.5), (0.5141, -0.2292, -0.01442), (-0.1422, -0.5678, 0.5), (0.417, -0.327, -0.01442), (-0.1339, -0.5511, -0.5), (-0.697, -0.4182, 0.0), (-0.9963, 0.1333, 0.4867), (-0.7968, -0.3429, 0.0), (-0.9861, 0.1479, -0.5), (-0.9343, 0.709, 0.0), (-0.1339, 0.9001, -0.5), (0.7572, 0.8571, 0.0), (-0.1442, 0.8857, 0.4859), (-0.811, 0.84, 0.0), (0.4123, -0.2014, -1.0), (0.6295, 0.6943, -1.0), (-0.5212, -0.2555, -1.0), (-0.663, 0.6687, -1.0), (0.8551, 0.7177, 0.5), (0.8634, 0.7345, -0.5), (0.6533, -0.3513, 0.3493), (0.6675, -0.2963, -0.5), (0.5562, -0.4491, 0.3493), (0.5704, -0.3941, -0.5), (-0.7054, -0.4217, 0.4705), (-0.6929, -0.4098, -0.5), (-0.8057, -0.3456, 0.4664), (-0.7927, -0.3345, -0.5), (-0.9416, 0.7044, 0.4775), (-0.9302, 0.7174, -0.5), (0.6121, 0.9409, -0.5144), (0.753, 0.8487, 0.5), (-0.8069, 0.8484, -0.5), (-0.818, 0.835, 0.4796), (-0.8615, 0.796, 0.7185), (0.7845, 0.8407, 0.7473), (-0.118, 0.8406, 0.7245), (-0.8739, 0.7473, 0.7423), (0.7528, 0.7913, 0.7759), (0.7535, 0.8895, 0.7929), (-0.9, 0.8521, 0.7805), (-0.1193, 0.902, 0.7273), (0.7732, 0.9023, 0.739), (-0.8215, 0.87, 0.7295), (-0.8314, 0.9076, 0.6753), (0.7676, 0.9324, 0.7038), (-0.1272, 0.9046, 0.6839), (-0.8743, 0.9403, 0.7081), (0.7422, 0.9588, 0.734), (0.7372, 1.448, -0.07549), (-0.7911, 1.242, -0.03694), (-0.03995, 1.195, -0.03212), (0.7661, 1.405, -0.08047), (-0.744, 1.193, -0.03987), (-0.09723, 1.288, -0.041), (0.7517, 1.427, -0.07798), (-0.7676, 1.217, -0.03841), (0.3915, 1.328, -0.0914), (0.4048, 1.313, -0.04222), (0.2781, 1.278, -0.04336), (0.2644, 1.294, -0.09343), (0.3802, 1.371, -0.08249), (0.3921, 1.358, -0.04023), (0.2653, 1.323, -0.04137), (0.2531, 1.337, -0.08452), (0.2318, 1.416, -0.167), (0.3608, 1.442, -0.1634), (0.2324, 1.399, -0.2077), (0.3614, 1.426, -0.204), (0.3562, 1.474, -0.2382), (0.2254, 1.491, -0.2419), (0.3636, 1.492, -0.1975), (0.2327, 1.509, -0.2012), (0.2752, 1.639, -0.288), (0.3314, 1.631, -0.2864), (0.2721, 1.631, -0.3055), (0.3282, 1.624, -0.3039), (-0.5008, 1.395, -0.33), (-0.5547, 1.405, -0.3547), (-0.4984, 1.416, -0.3316), (-0.5523, 1.425, -0.3564), (-0.6194, 1.374, -0.2223), (-0.4953, 1.325, -0.2065), (-0.6324, 1.346, -0.2543), (-0.5083, 1.297, -0.2385), (-0.5118, 1.26, -0.1934), (-0.6435, 1.266, -0.1965), (-0.5068, 1.29, -0.1617), (-0.6384, 1.296, -0.1648), (-0.6301, 1.242, -0.06669), (-0.619, 1.239, -0.023), (-0.488, 1.241, -0.02481), (-0.4988, 1.243, -0.06735), (-0.6288, 1.194, -0.06152), (-0.6164, 1.191, -0.01098), (-0.4853, 1.193, -0.01278), (-0.4975, 1.195, -0.06217), (-0.4702, -0.5496, -0.6135), (-0.4753, -0.5449, -0.687), (-0.6479, -0.5427, -0.6879), (-0.6427, -0.5492, -0.6144), (-0.5126, -0.5955, -0.6197), (-0.4847, -0.5486, -0.7428), (-0.6572, -0.5464, -0.7437), (-0.6441, -0.5951, -0.6206), (-0.6238, -0.5974, -0.5166), (-0.4934, -0.5929, -0.5221), (-0.6229, -0.553, -0.506), (-0.4514, -0.5485, -0.5116), (-0.4648, -0.6024, -0.4353), (-0.6122, -0.6143, -0.4165), (-0.4667, -0.6464, -0.4466), (-0.6114, -0.6358, -0.4298), (-0.5864, -0.7292, -0.2042), (-0.4696, -0.7451, -0.203), (-0.5881, -0.7082, -0.238), (-0.4713, -0.724, -0.2368), (-0.447, -0.7261, -0.1769), (-0.5979, -0.7226, -0.1653), (-0.4457, -0.7594, -0.154), (-0.5966, -0.7559, -0.1425), (-0.5866, -0.7545, -0.1078), (-0.4357, -0.758, -0.1194), (-0.5879, -0.7211, -0.1306), (-0.437, -0.7246, -0.1422), (-0.4297, -0.7261, -0.1105), (-0.5822, -0.7133, -0.1107), (-0.4264, -0.7236, -0.0742), (-0.579, -0.7108, -0.07433), (0.2698, -0.7674, -0.07344), (0.4219, -0.7791, -0.07698), (0.2665, -0.759, -0.1107), (0.4185, -0.7707, -0.1143), (0.4112, -0.76, -0.1457), (0.2604, -0.7603, -0.1331), (0.4112, -0.7971, -0.1323), (0.2604, -0.7973, -0.1196), (0.2444, -0.7555, -0.1971), (0.3951, -0.7553, -0.2097), (0.2444, -0.7184, -0.2105), (0.3951, -0.7182, -0.2232), (0.4347, -0.6371, -0.2805), (0.2688, -0.6212, -0.2817), (0.4365, -0.6582, -0.2468), (0.2706, -0.6423, -0.248), (0.2694, -0.6128, -0.3624), (0.4182, -0.6234, -0.3792), (0.2686, -0.5913, -0.3491), (0.4201, -0.5793, -0.3679), (0.3829, -0.54, -0.5116), (0.1951, -0.5445, -0.506), (0.382, -0.5844, -0.5221), (0.1941, -0.5889, -0.5166), (0.2046, -0.5866, -0.6206), (0.1931, -0.5332, -0.733), (0.3512, -0.5354, -0.7321), (0.3627, -0.5871, -0.6197), (0.206, -0.5407, -0.6144), (0.2008, -0.5342, -0.6879), (0.359, -0.5364, -0.687), (0.3642, -0.5411, -0.6135), (0.7753, 0.075, 0.6768), (-0.198, -0.5038, 0.6431), (-0.9252, 0.0829, 0.6261), (-0.1836, 0.7095, 0.6599), (0.7232, 0.7879, -0.07284), (0.7392, 0.1592, -0.04699), (0.4373, -0.283, -0.0843), (-0.1902, -0.465, -0.08072), (-0.7572, -0.3362, -0.09155), (-0.9053, 0.1573, -0.09764), (-0.8817, 0.7735, -0.1037), (-0.1758, 0.7815, -0.06391), (0.7525, 0.1943, -0.8131), (0.7408, 0.8277, -0.8085), (0.6024, -0.3263, -0.8177), (-0.1731, -0.4343, -0.8199), (-0.7388, -0.307, -0.8221), (-0.8862, 0.1857, -0.8233), (-0.862, 0.801, -0.8245), (-0.1606, 0.8144, -0.8165), (0.7356, 0.8265, -0.8451), (0.7473, 0.1931, -0.8497), (0.5972, -0.3275, -0.8543), (-0.1783, -0.4356, -0.8565), (-0.744, -0.3083, -0.8586), (-0.8914, 0.1845, -0.8598), (-0.8672, 0.7998, -0.8611), (-0.1658, 0.8131, -0.8531)], [], [(1, 29, 69, 32), (13, 32, 69, 24), (24, 69, 29, 12), (0, 31, 70, 33), (14, 33, 70, 24), (24, 70, 31, 13), (2, 35, 71, 30), (12, 30, 71, 24), (24, 71, 35, 15), (3, 34, 72, 36), (15, 36, 72, 24), (24, 72, 34, 14), (48, 4, 37, 73), (21, 48, 73, 54), (73, 37, 16, 53), (54, 73, 53, 25), (47, 21, 54, 74), (0, 47, 74, 31), (74, 54, 25, 55), (31, 74, 55, 13), (53, 16, 38, 75), (25, 53, 75, 56), (75, 38, 5, 46), (56, 75, 46, 20), (55, 25, 56, 76), (13, 55, 76, 32), (76, 56, 20, 45), (32, 76, 45, 1), (46, 5, 39, 77), (20, 46, 77, 58), (77, 39, 17, 57), (58, 77, 57, 26), (45, 20, 58, 78), (1, 45, 78, 29), (78, 58, 26, 59), (29, 78, 59, 12), (57, 17, 40, 79), (26, 57, 79, 60), (79, 40, 6, 50), (60, 79, 50, 22), (59, 26, 60, 80), (12, 59, 80, 30), (80, 60, 22, 49), (30, 80, 49, 2), (50, 6, 41, 81), (22, 50, 81, 62), (81, 41, 18, 61), (62, 81, 61, 27), (49, 22, 62, 82), (2, 49, 82, 35), (82, 62, 27, 63), (35, 82, 63, 15), (61, 18, 42, 83), (27, 61, 83, 64), (83, 42, 7, 52), (64, 83, 52, 23), (63, 27, 64, 84), (15, 63, 84, 36), (84, 64, 23, 51), (36, 84, 51, 3), (47, 0, 33, 85), (21, 47, 85, 66), (85, 33, 14, 65), (66, 85, 65, 28), (48, 21, 66, 86), (4, 48, 86, 43), (86, 66, 28, 67), (43, 86, 67, 19), (65, 14, 34, 87), (28, 65, 87, 68), (87, 34, 3, 51), (68, 87, 51, 23), (67, 28, 68, 88), (19, 67, 88, 44), (88, 68, 23, 52), (44, 88, 52, 7), (5, 38, 9), (38, 16, 9), (16, 37, 8), (37, 4, 8), (6, 40, 10), (40, 17, 10), (17, 39, 9), (39, 5, 9), (7, 42, 11), (42, 18, 11), (18, 41, 10), (41, 6, 10), (4, 43, 8), (44, 7, 11), (44, 11, 92, 89), (8, 43, 90, 93), (19, 44, 89, 91), (43, 19, 91, 90), (92, 93, 94, 95), (90, 91, 96, 97), (91, 89, 98, 96), (93, 90, 97, 94), (89, 92, 95, 98), (98, 95, 102, 99), (94, 97, 100, 103), (96, 98, 99, 101), (97, 96, 101, 100), (95, 94, 103, 102), (100, 101, 106, 107), (101, 99, 108, 106), (109, 102, 103), (104, 109, 103), (109, 105, 102), (110, 103, 100), (107, 110, 100), (110, 104, 103), (111, 99, 102), (105, 111, 102), (111, 108, 99), (105, 109, 106), (109, 104, 106), (104, 110, 106), (110, 107, 106), (108, 111, 106), (111, 105, 106), (114, 115, 112, 113), (116, 119, 118, 117), (112, 116, 117, 113), (113, 117, 118, 114), (114, 118, 119, 115), (115, 119, 120, 122), (116, 112, 123, 121), (119, 116, 121, 120), (112, 115, 122, 123), (123, 122, 125, 124), (120, 121, 126, 127), (121, 123, 124, 126), (122, 120, 127, 125), (125, 127, 128, 130), (126, 124, 131, 129), (127, 126, 129, 128), (124, 125, 130, 131), (130, 128, 129, 131), (133, 135, 134, 132), (139, 138, 133, 132), (136, 137, 134, 135), (137, 139, 132, 134), (138, 136, 135, 133), (141, 143, 136, 138), (142, 140, 139, 137), (143, 142, 137, 136), (140, 141, 138, 139), (151, 148, 141, 140), (144, 147, 142, 143), (147, 151, 140, 142), (148, 144, 143, 141), (149, 145, 144, 148), (150, 146, 145, 149), (151, 147, 146, 150), (147, 144, 145, 146), (149, 148, 151, 150), (154, 155, 152, 153), (156, 159, 158, 157), (152, 156, 157, 153), (153, 157, 158, 154), (154, 158, 159, 155), (155, 159, 160, 162), (156, 152, 163, 161), (159, 156, 161, 160), (152, 155, 162, 163), (163, 162, 165, 164), (160, 161, 166, 167), (161, 163, 164, 166), (162, 160, 167, 165), (165, 167, 168, 170), (166, 164, 171, 169), (167, 166, 169, 168), (164, 165, 170, 171), (171, 170, 173, 172), (168, 169, 174, 175), (169, 171, 172, 174), (170, 168, 175, 173), (173, 175, 176, 178), (174, 172, 179, 177), (175, 174, 177, 176), (172, 173, 178, 179), (179, 178, 181, 180), (176, 177, 182, 183), (177, 179, 180, 182), (178, 176, 183, 181), (181, 183, 182, 180), (186, 184, 185, 187), (189, 191, 184, 186), (190, 188, 187, 185), (191, 190, 185, 184), (188, 189, 186, 187), (195, 194, 189, 188), (192, 193, 190, 191), (193, 195, 188, 190), (194, 192, 191, 189), (197, 199, 192, 194), (198, 196, 195, 193), (199, 198, 193, 192), (196, 197, 194, 195), (203, 202, 197, 196), (200, 201, 198, 199), (201, 203, 196, 198), (202, 200, 199, 197), (205, 207, 200, 202), (206, 204, 203, 201), (207, 206, 201, 200), (204, 205, 202, 203), (215, 212, 205, 204), (208, 211, 206, 207), (211, 215, 204, 206), (212, 208, 207, 205), (213, 209, 208, 212), (214, 210, 209, 213), (215, 211, 210, 214), (211, 208, 209, 210), (213, 212, 215, 214), (8, 216, 16), (216, 9, 16), (9, 217, 17), (217, 10, 17), (10, 218, 18), (218, 11, 18), (219, 93, 92), (11, 219, 92), (219, 8, 93), (216, 8, 220, 221), (9, 216, 221, 222), (217, 9, 222, 223), (10, 217, 223, 224), (218, 10, 224, 225), (11, 218, 225, 226), (8, 219, 227, 220), (219, 11, 226, 227), (221, 220, 229, 228), (222, 221, 228, 230), (223, 222, 230, 231), (224, 223, 231, 232), (225, 224, 232, 233), (226, 225, 233, 234), (220, 227, 235, 229), (227, 226, 234, 235), (228, 229, 236, 237), (230, 228, 237, 238), (231, 230, 238, 239), (232, 231, 239, 240), (233, 232, 240, 241), (234, 233, 241, 242), (229, 235, 243, 236), (235, 234, 242, 243), (241, 243, 242), (239, 241, 240), (239, 243, 241), (237, 243, 239), (236, 243, 237), (237, 239, 238)])
me_cube_002.materials.append(mat_material_002)
me_cube_002.use_remesh_preserve_volume = False
me_cube_002.use_remesh_preserve_attributes = False
me_cube_002.use_mirror_vertex_groups = False
me_cube_002.update()

# ---- objects
ob_plane_002 = bpy.data.objects.new('Plane.002', me_plane_002)
ob_cube_006 = bpy.data.objects.new('Cube.006', me_cube_008)
ob_plane_001 = bpy.data.objects.new('Plane.001', me_plane_001)
ob_cube_005 = bpy.data.objects.new('Cube.005', me_cube_007)
ob_cube_001 = bpy.data.objects.new('Cube.001', me_cube_003)
ob_cube_004 = bpy.data.objects.new('Cube.004', me_cube_001)
ob_plane = bpy.data.objects.new('Plane', me_plane)
ob_lamp_003 = bpy.data.objects.new('Lamp.003', light_spot_003)
ob_lamp_002 = bpy.data.objects.new('Lamp.002', light_spot_002)
ob_cube_002 = bpy.data.objects.new('Cube.002', me_cube_005)
ob_lamp_001 = bpy.data.objects.new('Lamp.001', light_spot_001)
ob_lamp = bpy.data.objects.new('Lamp', light_spot)
ob_camera = bpy.data.objects.new('Camera', cam_camera)
ob_cube_003 = bpy.data.objects.new('Cube.003', me_cube_006)
ob_cube = bpy.data.objects.new('Cube', me_cube_002)

# ---- transforms, parenting, visibility, modifiers, constraints
ob_plane_002.location = (0.5365, -0.338, 0.9432)
ob_plane_002.rotation_euler = (0.0, -0.0, 1.571)
ob_plane_002.lock_rotations_4d = False
ob_plane_002.empty_display_type = 'ARROWS'
ob_plane_002.lineart.crease_threshold = 0.0
_m = ob_plane_002.modifiers.new('Subsurf', 'SUBSURF')
_m.uv_smooth = 'PRESERVE_CORNERS'
_m.quality = 2
_m.show_only_control_edges = False
ob_cube_006.location = (-0.2052, -0.6897, 1.277)
ob_cube_006.lock_rotations_4d = False
ob_cube_006.empty_display_type = 'ARROWS'
ob_cube_006.lineart.crease_threshold = 0.0
ob_plane_001.location = (-0.1214, 0.0398, 0.9432)
ob_plane_001.rotation_euler = (0.0, 0.0, -3.142)
ob_plane_001.lock_rotations_4d = False
ob_plane_001.empty_display_type = 'ARROWS'
ob_plane_001.lineart.crease_threshold = 0.0
_m = ob_plane_001.modifiers.new('Subsurf', 'SUBSURF')
_m.uv_smooth = 'PRESERVE_CORNERS'
_m.quality = 2
_m.show_only_control_edges = False
ob_cube_005.location = (0.3113, -0.8353, 1.427)
ob_cube_005.lock_rotations_4d = False
ob_cube_005.empty_display_type = 'ARROWS'
ob_cube_005.lineart.crease_threshold = 0.0
ob_cube_001.location = (-0.4824, -0.8416, 1.087)
ob_cube_001.lock_rotations_4d = False
ob_cube_001.empty_display_type = 'ARROWS'
ob_cube_001.lineart.crease_threshold = 0.0
ob_cube_004.location = (-0.8802, -0.6897, 0.7668)
ob_cube_004.lock_rotations_4d = False
ob_cube_004.empty_display_type = 'ARROWS'
ob_cube_004.lineart.crease_threshold = 0.0
ob_plane.location = (-0.1214, -0.6795, 0.9432)
ob_plane.lock_rotations_4d = False
ob_plane.empty_display_type = 'ARROWS'
ob_plane.lineart.crease_threshold = 0.0
_m = ob_plane.modifiers.new('Subsurf', 'SUBSURF')
_m.uv_smooth = 'PRESERVE_CORNERS'
_m.quality = 2
_m.show_only_control_edges = False
ob_lamp_003.location = (4.213, 30.33, 0.8655)
ob_lamp_003.rotation_euler = (0.296, -0.1734, 0.7458)
ob_lamp_003.lock_rotations_4d = False
ob_lamp_003.empty_display_type = 'ARROWS'
ob_lamp_003.color = (0.0, 0.0, 0.0, 0.0)
ob_lamp_003.lineart.crease_threshold = 0.0
ob_lamp_002.location = (8.967, -11.04, 0.6815)
ob_lamp_002.rotation_euler = (0.296, -0.1734, 0.7458)
ob_lamp_002.lock_rotations_4d = False
ob_lamp_002.empty_display_type = 'ARROWS'
ob_lamp_002.color = (0.0, 0.0, 0.0, 0.0)
ob_lamp_002.lineart.crease_threshold = 0.0
ob_cube_002.location = (0.2966, -0.8416, 1.094)
ob_cube_002.lock_rotations_4d = False
ob_cube_002.empty_display_type = 'ARROWS'
ob_cube_002.lineart.crease_threshold = 0.0
ob_lamp_001.location = (-16.14, -6.722, 11.12)
ob_lamp_001.rotation_euler = (0.296, -0.1734, 0.7458)
ob_lamp_001.lock_rotations_4d = False
ob_lamp_001.empty_display_type = 'ARROWS'
ob_lamp_001.color = (0.0, 0.0, 0.0, 0.0)
ob_lamp_001.lineart.crease_threshold = 0.0
ob_lamp.location = (8.788, -5.111, 3.723)
ob_lamp.rotation_euler = (0.296, -0.1734, 0.7458)
ob_lamp.lock_rotations_4d = False
ob_lamp.empty_display_type = 'ARROWS'
ob_lamp.color = (0.0, 0.0, 0.0, 0.0)
ob_lamp.lineart.crease_threshold = 0.0
ob_camera.location = (1.493, -5.858, 4.035)
ob_camera.rotation_euler = (1.082, 1.207e-16, 0.2878)
ob_camera.lock_rotations_4d = False
ob_camera.empty_display_type = 'ARROWS'
ob_camera.color = (0.0, 0.0, 0.0, 0.0)
ob_camera.display_type = 'WIRE'
ob_camera.lineart.crease_threshold = 0.0
ob_cube_003.location = (0.06673, -0.4794, 1.913)
ob_cube_003.lock_rotations_4d = False
ob_cube_003.empty_display_type = 'ARROWS'
ob_cube_003.lineart.crease_threshold = 0.0
ob_cube.location = (0.0, 0.0, 1.0)
ob_cube.lock_rotations_4d = False
ob_cube.empty_display_type = 'ARROWS'
ob_cube.lineart.crease_threshold = 0.0
_m = ob_cube.modifiers.new('Subsurf', 'SUBSURF')
_m.uv_smooth = 'PRESERVE_CORNERS'
_m.quality = 2
_m.levels = 2
_m.show_only_control_edges = False

# ---- collection membership
col_collection_1.objects.link(ob_plane_002)
col_collection_1.objects.link(ob_cube_006)
col_collection_1.objects.link(ob_plane_001)
col_collection_1.objects.link(ob_cube_005)
col_collection_1.objects.link(ob_cube_001)
col_collection_1.objects.link(ob_cube_004)
col_collection_1.objects.link(ob_plane)
col_collection_1.objects.link(ob_lamp_003)
col_collection_1.objects.link(ob_lamp_002)
col_collection_1.objects.link(ob_cube_002)
col_collection_1.objects.link(ob_lamp_001)
col_collection_1.objects.link(ob_lamp)
col_collection_1.objects.link(ob_camera)
col_collection_2.objects.link(ob_cube_003)
col_collection_2.objects.link(ob_cube)

# ---- scene / render settings (as saved in the file)
scene.camera = ob_camera
scene.frame_start = 1; scene.frame_end = 1; scene.frame_set(2)
scene.render.engine = 'BLENDER_EEVEE_NEXT'
scene.render.image_settings.compression = 90
scene.render.resolution_x = 800
scene.render.resolution_y = 600
scene.render.pixel_aspect_x = 100.0
scene.render.pixel_aspect_y = 100.0
scene.render.fps = 25
scene.render.dither_intensity = 0.0
scene.render.use_compositing = False
scene.render.use_sequencer = False
scene.render.bake_margin = 2
scene.render.bake_bias = 0.0
scene.render.use_stamp_time = False
scene.render.use_stamp_date = False
scene.render.use_stamp_frame = False
scene.render.use_stamp_camera = False
scene.render.use_stamp_scene = False
scene.render.use_stamp_filename = False
scene.render.use_stamp_render_time = False
scene.render.stamp_font_size = 0
scene.cycles.use_denoising = False
scene.cycles.samples = 10
scene.cycles.sampling_pattern = 'TABULATED_SOBOL'
scene.cycles.light_sampling_threshold = 0.0
scene.cycles.use_adaptive_sampling = False
scene.cycles.use_light_tree = False
scene.cycles.blur_glossy = 0.0
scene.cycles.volume_bounces = 1
scene.cycles.pixel_filter_type = 'GAUSSIAN'
scene.cycles.sample_clamp_indirect = 0.0
scene.view_settings.view_transform = 'Raw'
bpy.context.view_layer.update()
